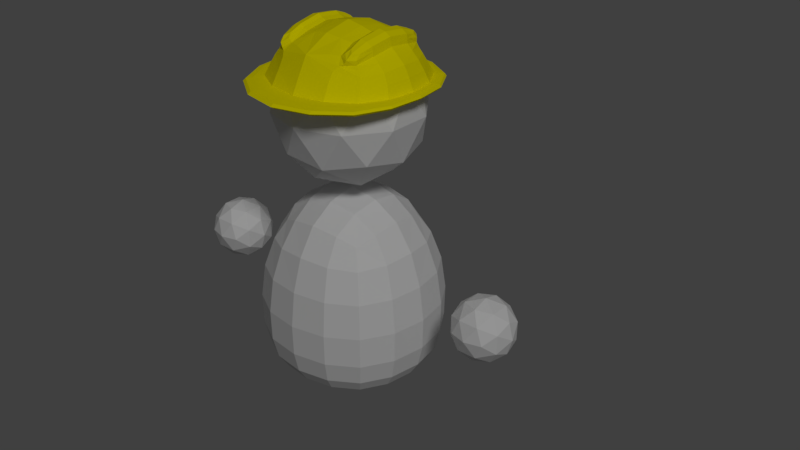 # Source: Player.blend  (saved by Blender 2.79.0; exported with 4.5.12 LTS)
import bpy
from mathutils import Matrix  # noqa: F401  (used for matrix-valued properties, if any)

bpy.ops.wm.read_factory_settings(use_empty=True)
scene = bpy.context.scene
scene.name = 'Scene'

# ---- collections
col_collection_1 = bpy.data.collections.new('Collection 1'); scene.collection.children.link(col_collection_1)
col_collection_2 = bpy.data.collections.new('Collection 2'); scene.collection.children.link(col_collection_2)
col_collection_2.hide_render = True
col_collection_2.hide_viewport = True

# ---- materials (node trees are filled in below, after node groups)
mat_zplayer_uv = bpy.data.materials.new('zPlayer uv')
mat_zplayer_uv.alpha_threshold = 0.0
mat_zplayer_uv.use_transparent_shadow = False
mat_zplayer_uv.roughness = 0.5
mat_zplayer_uv.line_color = (0.0, 0.0, 0.0, 1.0)
mat_zhat = bpy.data.materials.new('zHat')
mat_zhat.alpha_threshold = 0.0
mat_zhat.use_transparent_shadow = False
mat_zhat.diffuse_color = (1.0, 0.9, 0.0, 1.0)
mat_zhat.roughness = 0.5
mat_zmat = bpy.data.materials.new('zMat')
mat_zmat.alpha_threshold = 0.0
mat_zmat.use_transparent_shadow = False
mat_zmat.roughness = 0.5
mat_zmat.line_color = (0.0, 0.0, 0.0, 1.0)

# ---- material node trees

# ---- world
world_world = bpy.data.worlds.new('World'); scene.world = world_world
world_world.color = (0.05088, 0.05088, 0.05088)
world_world.use_sun_shadow = False
world_world.sun_shadow_jitter_overblur = 0.0
world_world.cycles.sampling_method = 'MANUAL'

# ---- lights
light_sun = bpy.data.lights.new('Sun', 'SUN')
light_sun.transmission_factor = 0.0
light_sun.angle = 0.1993
light_sun.energy = 1.0
light_sun.shadow_buffer_clip_start = 0.5
light_sun.shadow_soft_size = 0.1
light_sun.shadow_cascade_max_distance = 1000.0

# ---- meshes
me_bplayer = bpy.data.meshes.new('BPlayer')
me_bplayer.from_pydata([(0.6293, 2.061, 0.2406), (0.2813, 2.082, -0.5653), (0.6991, 1.905, -0.2799), (0.3341, 1.905, 0.7519), (0.7185, 1.958, 0.3091), (0.3454, 1.932, -0.7195), (0.7706, 1.932, 0.3512), (0.3198, 1.958, -0.6778), (0.3311, 1.905, -0.6778), (0.3228, 1.958, 0.7519), (0.3514, 1.932, 0.8641), (0.2813, 2.082, 0.569), (0.3122, 2.216, 0.469), (0.369, 2.268, 0.4421), (0.5223, 2.221, -0.2063), (0.1432, 2.364, 0.2553), (0.3206, 2.227, -0.4588), (0.4066, 2.387, -0.2125), (0.4685, 2.316, -0.203), (0.304, 2.364, 0.226), (0.3873, 2.289, -0.4249), (0.3103, 2.375, -0.2201), (0.4564, 2.306, 0.218), (0.3967, 2.378, 0.2232), (0.146, 2.369, -0.2507), (0.5166, 2.216, 0.2155), (0.7646, 1.932, -0.2965), (0.7155, 1.958, -0.2799), (0.7021, 1.905, 0.3091), (0.6293, 2.061, -0.2369), (-0.6293, 2.061, 0.2406), (-0.2813, 2.082, -0.5653), (-0.6991, 1.905, -0.2799), (-0.3341, 1.905, 0.7519), (-0.7185, 1.958, 0.3091), (-0.3454, 1.932, -0.7195), (-0.7706, 1.932, 0.3512), (-0.3198, 1.958, -0.6778), (-0.3311, 1.905, -0.6778), (-0.3228, 1.958, 0.7519), (-0.3514, 1.932, 0.8641), (-0.2813, 2.082, 0.569), (-0.3122, 2.216, 0.469), (-0.369, 2.268, 0.4421), (-0.5223, 2.221, -0.2063), (-0.1432, 2.364, 0.2553), (-0.3206, 2.227, -0.4588), (-0.4066, 2.387, -0.2125), (-0.4685, 2.316, -0.203), (-0.304, 2.364, 0.226), (-0.3873, 2.289, -0.4249), (-0.3103, 2.375, -0.2201), (-0.4564, 2.306, 0.218), (-0.3967, 2.378, 0.2232), (-0.146, 2.369, -0.2507), (-0.5166, 2.216, 0.2155), (-0.7646, 1.932, -0.2965), (-0.7155, 1.958, -0.2799), (-0.7021, 1.905, 0.3091), (-0.6293, 2.061, -0.2369), (0.5708, 1.905, -0.2809), (0.509, 2.057, -0.4384), (0.5826, 2.151, 0.2212), (0.3212, 1.905, 0.588), (0.5786, 1.958, -0.5202), (0.2847, 2.18, -0.5034), (0.5831, 1.958, 0.5734), (0.509, 2.057, 0.4421), (0.2942, 1.958, -0.636), (0.6664, 1.958, 0.2669), (0.7482, 1.911, -0.2923), (0.6319, 1.932, 0.6541), (0.3471, 1.911, 0.836), (0.6228, 1.932, -0.5514), (0.339, 1.952, -0.7091), (0.7576, 1.952, 0.3407), (0.5932, 1.905, 0.5734), (0.5887, 1.905, -0.5202), (0.2826, 2.178, 0.5087), (0.3204, 1.905, -0.5667), (0.2942, 1.958, 0.6397), (0.3418, 1.911, -0.7091), (0.3443, 1.952, 0.836), (1.064e-09, 1.905, -0.7359), (1.064e-09, 1.958, -0.7359), (1.064e-09, 1.958, 0.8197), (1.064e-09, 1.932, 0.9458), (1.064e-09, 1.932, -0.7819), (1.064e-09, 1.905, 0.8197), (1.064e-09, 2.389, -0.2665), (1.064e-09, 2.102, -0.6102), (1.064e-09, 2.102, 0.6138), (0.4638, 2.264, 0.2167), (0.3634, 2.252, -0.4324), (0.3482, 2.234, 0.4476), (0.2601, 2.351, -0.2273), (0.19, 2.289, -0.429), (0.4488, 2.189, 0.3857), (0.1844, 2.28, 0.4355), (0.458, 2.199, -0.3735), (0.4492, 2.344, 0.2199), (0.3994, 2.334, -0.3727), (0.3824, 2.317, 0.3887), (0.3435, 2.4, -0.2187), (0.4271, 2.263, 0.3821), (0.3165, 2.307, 0.3921), (0.4467, 2.281, -0.3609), (0.3289, 2.325, -0.3822), (0.5716, 1.905, 0.2909), (0.584, 2.152, -0.2161), (0.6664, 1.958, -0.2632), (0.7535, 1.911, 0.3407), (0.7523, 1.952, -0.2923), (1.064e-09, 2.386, 0.2706), (0.4739, 2.273, -0.2033), (0.255, 2.342, 0.2327), (0.461, 2.353, -0.2058), (0.3359, 2.39, 0.2259), (0.3093, 2.401, 0.002396), (0.4669, 2.342, 0.004665), (0.4065, 2.413, 0.003608), (0.145, 2.412, 0.002079), (0.5348, 2.243, 0.003213), (0.803, 1.932, 0.0146), (0.7542, 1.958, 0.008222), (0.7183, 1.905, 0.008222), (0.6627, 2.07, 0.00184), (-0.5708, 1.905, -0.2809), (-0.509, 2.057, -0.4384), (-0.5826, 2.151, 0.2212), (-0.3212, 1.905, 0.588), (-0.5786, 1.958, -0.5202), (-0.2847, 2.18, -0.5034), (-0.5831, 1.958, 0.5734), (-0.509, 2.057, 0.4421), (-0.2942, 1.958, -0.636), (-0.6664, 1.958, 0.2669), (-0.7482, 1.911, -0.2923), (-0.6319, 1.932, 0.6541), (-0.3471, 1.911, 0.836), (-0.6228, 1.932, -0.5514), (-0.339, 1.952, -0.7091), (-0.7576, 1.952, 0.3407), (-0.5932, 1.905, 0.5734), (-0.5887, 1.905, -0.5202), (-0.2826, 2.178, 0.5087), (-0.3204, 1.905, -0.5667), (-0.2942, 1.958, 0.6397), (-0.3418, 1.911, -0.7091), (-0.3443, 1.952, 0.836), (-0.4638, 2.264, 0.2167), (-0.3634, 2.252, -0.4324), (-0.3482, 2.234, 0.4476), (-0.2601, 2.351, -0.2273), (-0.19, 2.289, -0.429), (-0.4488, 2.189, 0.3857), (-0.1844, 2.28, 0.4355), (-0.458, 2.199, -0.3735), (-0.4492, 2.344, 0.2199), (-0.3994, 2.334, -0.3727), (-0.3824, 2.317, 0.3887), (-0.3435, 2.4, -0.2187), (-0.4271, 2.263, 0.3821), (-0.3165, 2.307, 0.3921), (-0.4467, 2.281, -0.3609), (-0.3289, 2.325, -0.3822), (-0.5716, 1.905, 0.2909), (-0.584, 2.152, -0.2161), (-0.6664, 1.958, -0.2632), (-0.7535, 1.911, 0.3407), (-0.7523, 1.952, -0.2923), (-0.4739, 2.273, -0.2033), (-0.255, 2.342, 0.2327), (-0.461, 2.353, -0.2058), (-0.3359, 2.39, 0.2259), (-0.3093, 2.401, 0.002396), (-0.4669, 2.342, 0.004665), (-0.4065, 2.413, 0.003608), (-0.145, 2.412, 0.002079), (-0.5348, 2.243, 0.003213), (-0.803, 1.932, 0.0146), (-0.7542, 1.958, 0.008222), (-0.7183, 1.905, 0.008222), (-0.6627, 2.07, 0.00184), (0.508, 1.905, -0.4663), (0.4835, 2.142, -0.3969), (0.5101, 1.905, 0.4919), (0.4812, 2.14, 0.4027), (0.5343, 1.958, -0.489), (0.5343, 1.958, 0.4927), (0.6222, 1.911, 0.6339), (0.6143, 1.911, -0.5436), (0.6197, 1.952, 0.6339), (0.6118, 1.952, -0.5436), (0.4423, 2.24, -0.3632), (0.4259, 2.225, 0.3819), (0.2862, 2.294, -0.3931), (0.2761, 2.278, 0.4018), (0.4407, 2.32, -0.3242), (0.4236, 2.305, 0.3421), (0.3537, 2.354, -0.3375), (0.3411, 2.339, 0.3484), (0.6093, 2.17, 0.002183), (0.7054, 1.958, 0.00184), (0.7818, 1.911, 0.01301), (0.7908, 1.952, 0.01301), (0.4753, 2.298, 0.004263), (0.2585, 2.381, 0.002278), (0.4605, 2.379, 0.004439), (0.3433, 2.426, 0.002738), (-0.508, 1.905, -0.4663), (-0.4835, 2.142, -0.3969), (-0.5101, 1.905, 0.4919), (-0.4812, 2.14, 0.4027), (-0.5343, 1.958, -0.489), (-0.5343, 1.958, 0.4927), (-0.6222, 1.911, 0.6339), (-0.6143, 1.911, -0.5436), (-0.6197, 1.952, 0.6339), (-0.6118, 1.952, -0.5436), (1.064e-09, 1.905, 0.6386), (1.892e-09, 2.262, 0.5212), (1.892e-09, 2.264, -0.5169), (1.064e-09, 1.958, -0.6899), (1.064e-09, 1.958, 0.6935), (1.064e-09, 1.911, 0.9143), (1.064e-09, 1.911, -0.7704), (1.064e-09, 1.952, -0.7704), (1.064e-09, 1.952, 0.9143), (-0.4423, 2.24, -0.3632), (-0.4259, 2.225, 0.3819), (-0.2862, 2.294, -0.3931), (-0.2761, 2.278, 0.4018), (-0.4407, 2.32, -0.3242), (-0.4236, 2.305, 0.3421), (-0.3537, 2.354, -0.3375), (-0.3411, 2.339, 0.3484), (-0.6093, 2.17, 0.002183), (-0.7054, 1.958, 0.00184), (-0.7818, 1.911, 0.01301), (-0.7908, 1.952, 0.01301), (1.064e-09, 2.441, 0.00196), (-0.4753, 2.298, 0.004263), (-0.2585, 2.381, 0.002278), (-0.4605, 2.379, 0.004439), (-0.3433, 2.426, 0.002738), (4.191e-08, -0.9824, -1.285e-07), (0.2092, -0.9738, -8.568e-08), (1.49e-08, -0.9738, 0.2092), (-0.2092, -0.9738, -1.602e-07), (6.706e-08, -0.9738, -0.2092), (0.1997, -0.9657, -0.1997), (0.1997, -0.9657, 0.1997), (-0.1997, -0.9657, 0.1997), (-0.1997, -0.9657, -0.1997), (-1.322e-07, 0.8961, 1.679e-07), (-2.98e-08, 0.8456, -0.2799), (-0.2799, 0.8457, 4.47e-08), (-2.235e-07, 0.8457, 0.2799), (0.2799, 0.8456, 2.608e-07), (0.263, 0.7982, -0.263), (-0.263, 0.7982, -0.263), (-0.263, 0.7982, 0.263), (0.263, 0.7982, 0.263), (0.7914, 0.1354, 2.878e-07), (0.7391, 0.1302, -0.3172), (0.6901, 0.4449, 3.204e-07), (0.7391, 0.1302, 0.3172), (0.835, -0.1936, 2.31e-07), (0.7793, -0.1936, -0.334), (0.6458, 0.4242, -0.2786), (0.6458, 0.4242, 0.2786), (0.7793, -0.1936, 0.334), (-2.964e-07, 0.1354, 0.7914), (0.3172, 0.1302, 0.7391), (-3.129e-07, 0.4449, 0.6901), (-0.3172, 0.1302, 0.7391), (-2.533e-07, -0.1936, 0.835), (0.334, -0.1936, 0.7793), (0.2786, 0.4242, 0.6458), (-0.2786, 0.4242, 0.6458), (-0.334, -0.1936, 0.7793), (-0.7914, 0.1354, -1.811e-07), (-0.7391, 0.1302, 0.3172), (-0.6901, 0.4449, -1.416e-07), (-0.7391, 0.1302, -0.3172), (-0.835, -0.1936, -2.086e-07), (-0.7793, -0.1936, 0.334), (-0.6458, 0.4242, 0.2786), (-0.6458, 0.4242, -0.2786), (-0.7793, -0.1936, -0.334), (1.227e-07, -0.8273, -0.6858), (0.276, -0.8264, -0.6412), (1.08e-07, -0.9058, -0.5608), (-0.276, -0.8264, -0.6412), (1.267e-07, -0.6936, -0.7764), (0.3105, -0.6936, -0.7246), (0.2309, -0.9022, -0.5278), (-0.2309, -0.9022, -0.5278), (-0.3105, -0.6936, -0.7246), (1.278e-07, 0.1354, -0.7914), (0.3172, 0.1302, -0.7391), (1.341e-07, -0.1936, -0.835), (-0.3172, 0.1302, -0.7391), (1.118e-07, 0.4449, -0.6901), (0.2786, 0.4242, -0.6458), (0.334, -0.1936, -0.7793), (-0.334, -0.1936, -0.7793), (-0.2786, 0.4242, -0.6458), (-0.6858, -0.8273, -2.247e-07), (-0.6412, -0.8264, 0.276), (-0.7764, -0.6936, -2.235e-07), (-0.6412, -0.8264, -0.276), (-0.5608, -0.9058, -2.086e-07), (-0.5278, -0.9022, 0.2309), (-0.7246, -0.6936, 0.3105), (-0.7246, -0.6936, -0.3105), (-0.5278, -0.9022, -0.2309), (-9.872e-08, -0.8273, 0.6858), (0.276, -0.8264, 0.6412), (-1.565e-07, -0.6936, 0.7764), (-0.276, -0.8264, 0.6412), (-5.588e-08, -0.9058, 0.5608), (0.2309, -0.9022, 0.5278), (0.3105, -0.6936, 0.7246), (-0.3105, -0.6936, 0.7246), (-0.2309, -0.9022, 0.5278), (0.6858, -0.8273, 4.238e-08), (0.6412, -0.8264, -0.276), (0.7764, -0.6936, 9.686e-08), (0.6412, -0.8264, 0.276), (0.5608, -0.9058, -3.725e-09), (0.5278, -0.9022, -0.2309), (0.7246, -0.6936, -0.3105), (0.7246, -0.6936, 0.3105), (0.5278, -0.9022, 0.2309), (0.3815, -0.9418, -0.1979), (0.4017, -0.9482, -4.657e-08), (0.3815, -0.9418, 0.1979), (0.1979, -0.9418, -0.3815), (8.848e-08, -0.9482, -0.4017), (-0.1979, -0.9418, -0.3815), (0.6123, -0.1936, -0.6123), (0.5813, 0.125, -0.5813), (0.5098, 0.4034, -0.5098), (0.1979, -0.9418, 0.3815), (-1.956e-08, -0.9482, 0.4017), (-0.1979, -0.9418, 0.3815), (0.6123, -0.1936, 0.6123), (0.5813, 0.125, 0.5813), (0.5098, 0.4034, 0.5098), (-0.3815, -0.9418, 0.1979), (-0.4017, -0.9482, -1.891e-07), (-0.3815, -0.9418, -0.1979), (-0.6123, -0.1936, 0.6123), (-0.5813, 0.125, 0.5813), (-0.5098, 0.4034, 0.5098), (-0.6123, -0.1936, -0.6123), (-0.5813, 0.125, -0.5813), (-0.5098, 0.4034, -0.5098), (0.4902, 0.6572, -0.25), (0.5225, 0.695, 3.176e-07), (0.4902, 0.6572, 0.25), (0.25, 0.6572, -0.4902), (5.122e-08, 0.695, -0.5225), (-0.25, 0.6572, -0.4902), (0.25, 0.6572, 0.4902), (-2.878e-07, 0.695, 0.5225), (-0.25, 0.6572, 0.4902), (-0.4902, 0.6572, 0.25), (-0.5225, 0.695, -5.96e-08), (-0.4902, 0.6572, -0.25), (0.4206, -0.8987, -0.4206), (0.5053, -0.8255, -0.5053), (0.5693, -0.6936, -0.5693), (0.4206, -0.8987, 0.4206), (0.5053, -0.8255, 0.5053), (0.5693, -0.6936, 0.5693), (-0.4206, -0.8987, 0.4206), (-0.5053, -0.8255, 0.5053), (-0.5693, -0.6936, 0.5693), (-0.4206, -0.8987, -0.4206), (-0.5053, -0.8255, -0.5053), (-0.5693, -0.6936, -0.5693), (0.3311, -0.4879, -0.7725), (1.313e-07, -0.4879, -0.8276), (-0.3311, -0.4879, -0.7725), (-0.7725, -0.4879, 0.3311), (-0.8276, -0.4879, -2.235e-07), (-0.7725, -0.4879, -0.3311), (0.3311, -0.4879, 0.7725), (-2.002e-07, -0.4879, 0.8276), (-0.3311, -0.4879, 0.7725), (0.7725, -0.4879, -0.3311), (0.8276, -0.4879, 1.583e-07), (0.7725, -0.4879, 0.3311), (0.338, -0.9288, -0.338), (0.338, -0.9288, 0.338), (-0.338, -0.9288, 0.338), (-0.338, -0.9288, -0.338), (0.4236, 0.5805, -0.4236), (0.4236, 0.5805, 0.4236), (-0.4236, 0.5805, 0.4236), (-0.4236, 0.5805, -0.4236), (0.6069, -0.4879, -0.6069), (0.6069, -0.4879, 0.6069), (-0.6069, -0.4879, 0.6069), (-0.6069, -0.4879, -0.6069), (-4.189e-10, 0.9631, -3.754e-08), (0.51, 1.353, 0.3706), (-0.1948, 1.353, 0.5996), (-0.6304, 1.353, -5.458e-08), (-0.1948, 1.353, -0.5996), (0.51, 1.353, -0.3706), (-0.1145, 1.068, 0.3524), (0.2998, 1.068, 0.2178), (0.1853, 1.297, 0.5702), (0.5996, 1.297, -5.216e-08), (0.2998, 1.068, -0.2178), (-0.3706, 1.068, -4.215e-08), (-0.4851, 1.297, 0.3524), (-0.1145, 1.068, -0.3524), (-0.4851, 1.297, -0.3524), (0.1853, 1.297, -0.5702), (0.6703, 1.668, 0.2178), (0.6703, 1.668, -0.2178), (-4.189e-10, 1.668, 0.7048), (0.4143, 1.668, 0.5702), (-0.6703, 1.668, 0.2178), (-0.4143, 1.668, 0.5702), (-0.4143, 1.668, -0.5702), (-0.6703, 1.668, -0.2178), (0.4143, 1.668, -0.5702), (-4.189e-10, 1.668, -0.7048), (1.24, -0.15, 8.047e-09), (1.492, -0.2551, 0.1577), (1.342, 0.004725, 0.2552), (1.25, 0.1653, -5.735e-09), (1.342, 0.004725, -0.2552), (1.492, -0.2551, -0.1577), (1.658, -0.004725, 0.2552), (1.508, 0.2551, 0.1577), (1.508, 0.2551, -0.1577), (1.658, -0.004725, -0.2552), (1.75, -0.1653, 8.715e-09), (1.76, 0.15, -5.067e-09), (1.255, -0.08539, 0.15), (1.343, -0.2381, 0.0927), (1.403, -0.1472, 0.2427), (1.491, -0.2999, 1.46e-08), (1.343, -0.2381, -0.0927), (1.2, 0.008991, 1.097e-09), (1.26, 0.09994, 0.15), (1.255, -0.08539, -0.15), (1.26, 0.09994, -0.15), (1.403, -0.1472, -0.2427), (1.643, -0.2471, 0.0927), (1.643, -0.2471, -0.0927), (1.5, -8.892e-08, 0.3), (1.588, -0.1527, 0.2427), (1.357, 0.2471, 0.0927), (1.412, 0.1527, 0.2427), (1.412, 0.1527, -0.2427), (1.357, 0.2471, -0.0927), (1.588, -0.1527, -0.2427), (1.5, -1.151e-07, -0.3), (1.74, -0.09994, 0.15), (1.597, 0.1472, 0.2427), (1.509, 0.2999, -1.162e-08), (1.597, 0.1472, -0.2427), (1.74, -0.09994, -0.15), (1.745, 0.08539, 0.15), (1.8, -0.008991, 1.883e-09), (1.657, 0.2381, 0.0927), (1.657, 0.2381, -0.0927), (1.745, 0.08539, -0.15), (-1.76, -0.15, 8.047e-09), (-1.508, -0.2551, 0.1577), (-1.658, 0.004725, 0.2552), (-1.75, 0.1653, -5.735e-09), (-1.658, 0.004725, -0.2552), (-1.508, -0.2551, -0.1577), (-1.342, -0.004725, 0.2552), (-1.492, 0.2551, 0.1577), (-1.492, 0.2551, -0.1577), (-1.342, -0.004725, -0.2552), (-1.25, -0.1653, 8.715e-09), (-1.24, 0.15, -5.067e-09), (-1.745, -0.08539, 0.15), (-1.657, -0.2381, 0.0927), (-1.597, -0.1472, 0.2427), (-1.509, -0.2999, 1.46e-08), (-1.657, -0.2381, -0.0927), (-1.8, 0.008991, 1.097e-09), (-1.74, 0.09994, 0.15), (-1.745, -0.08539, -0.15), (-1.74, 0.09994, -0.15), (-1.597, -0.1472, -0.2427), (-1.357, -0.2471, 0.0927), (-1.357, -0.2471, -0.0927), (-1.5, -1.007e-07, 0.3), (-1.412, -0.1527, 0.2427), (-1.643, 0.2471, 0.0927), (-1.588, 0.1527, 0.2427), (-1.588, 0.1527, -0.2427), (-1.643, 0.2471, -0.0927), (-1.412, -0.1527, -0.2427), (-1.5, -1.27e-07, -0.3), (-1.26, -0.09994, 0.15), (-1.403, 0.1472, 0.2427), (-1.491, 0.2999, -1.162e-08), (-1.403, 0.1472, -0.2427), (-1.26, -0.09994, -0.15), (-1.255, 0.08539, 0.15), (-1.2, -0.008991, 1.883e-09), (-1.343, 0.2381, 0.0927), (-1.343, 0.2381, -0.0927), (-1.255, 0.08539, -0.15), (1.064e-09, 1.905, -0.6219), (0.2735, 1.905, -0.5738), (0.2494, 1.905, -0.5923), (0.1464, 1.905, -0.6258), (-0.2429, 1.905, -0.5784), (-0.1184, 1.905, -0.6188), (0.5595, 1.905, -0.2825), (0.5519, 1.905, -0.3038), (0.4595, 1.905, -0.431), (0.32, 1.905, -0.5381), (-0.2679, 1.905, -0.5702), (-0.3199, 1.905, -0.5345), (-0.4862, 1.905, -0.4202), (-0.565, 1.905, -0.2817), (-0.5499, 1.905, -0.3326), (0.6404, 1.905, -0.05417), (0.6404, 1.905, 0.005607), (0.5714, 1.905, -0.249), (-0.5712, 1.905, -0.2608), (-0.6251, 1.905, -0.07861), (-0.6251, 1.905, 0.005095), (0.5722, 1.905, 0.2466), (0.6404, 1.905, 0.05417), (0.5559, 1.905, 0.2928), (-0.5619, 1.905, 0.2921), (-0.572, 1.905, 0.2578), (-0.6251, 1.905, 0.07861), (0.5519, 1.905, 0.3038), (0.4595, 1.905, 0.431), (0.3203, 1.905, 0.5378), (-0.4862, 1.905, 0.4202), (-0.5499, 1.905, 0.3326), (-0.3203, 1.905, 0.5343), (0.2074, 1.905, 0.6059), (0.1464, 1.905, 0.6258), (0.09081, 1.905, 0.6243), (0.2494, 1.905, 0.5923), (1.064e-09, 1.905, 0.6219), (-0.1184, 1.905, 0.6188), (-0.2679, 1.905, 0.5702)], [], [(0, 69, 203, 126), (0, 126, 202, 62), (0, 62, 187, 67), (0, 67, 189, 69), (1, 68, 223, 90), (1, 90, 222, 65), (1, 65, 185, 61), (1, 61, 188, 68), (2, 125, 534, 533, 535, 60), (2, 60, 184, 77), (2, 77, 191, 70), (2, 70, 204, 125), (3, 88, 220, 553, 552, 551, 63), (3, 63, 186, 76), (3, 76, 190, 72), (3, 72, 225, 88), (4, 124, 203, 69), (4, 69, 189, 66), (4, 66, 192, 75), (4, 75, 205, 124), (5, 81, 226, 87), (5, 87, 227, 74), (5, 74, 193, 73), (5, 73, 191, 81), (6, 111, 204, 123), (6, 123, 205, 75), (6, 75, 192, 71), (6, 71, 190, 111), (7, 84, 223, 68), (7, 68, 188, 64), (7, 64, 193, 74), (7, 74, 227, 84), (8, 77, 184, 79), (8, 79, 519, 520, 521, 518, 83), (8, 83, 226, 81), (8, 81, 191, 77), (9, 66, 189, 80), (9, 80, 224, 85), (9, 85, 228, 82), (9, 82, 192, 66), (10, 72, 190, 71), (10, 71, 192, 82), (10, 82, 228, 86), (10, 86, 225, 72), (11, 80, 189, 67), (11, 67, 187, 78), (11, 78, 221, 91), (11, 91, 224, 80), (12, 98, 221, 78), (12, 78, 187, 97), (12, 97, 195, 94), (12, 94, 197, 98), (13, 105, 197, 94), (13, 94, 195, 104), (13, 104, 199, 102), (13, 102, 201, 105), (14, 122, 202, 109), (14, 109, 185, 99), (14, 99, 194, 114), (14, 114, 206, 122), (15, 121, 241, 113), (15, 113, 221, 98), (15, 98, 197, 115), (15, 115, 207, 121), (16, 99, 185, 65), (16, 65, 222, 96), (16, 96, 196, 93), (16, 93, 194, 99), (17, 103, 209, 120), (17, 120, 208, 116), (17, 116, 198, 101), (17, 101, 200, 103), (18, 119, 206, 114), (18, 114, 194, 106), (18, 106, 198, 116), (18, 116, 208, 119), (19, 118, 207, 115), (19, 115, 197, 105), (19, 105, 201, 117), (19, 117, 209, 118), (20, 106, 194, 93), (20, 93, 196, 107), (20, 107, 200, 101), (20, 101, 198, 106), (21, 107, 196, 95), (21, 95, 207, 118), (21, 118, 209, 103), (21, 103, 200, 107), (22, 104, 195, 92), (22, 92, 206, 119), (22, 119, 208, 100), (22, 100, 199, 104), (23, 117, 201, 102), (23, 102, 199, 100), (23, 100, 208, 120), (23, 120, 209, 117), (24, 96, 222, 89), (24, 89, 241, 121), (24, 121, 207, 95), (24, 95, 196, 96), (25, 97, 187, 62), (25, 62, 202, 122), (25, 122, 206, 92), (25, 92, 195, 97), (26, 70, 191, 73), (26, 73, 193, 112), (26, 112, 205, 123), (26, 123, 204, 70), (27, 64, 188, 110), (27, 110, 203, 124), (27, 124, 205, 112), (27, 112, 193, 64), (28, 76, 186, 108), (28, 108, 539, 540, 534, 125), (28, 125, 204, 111), (28, 111, 190, 76), (29, 110, 188, 61), (29, 61, 185, 109), (29, 109, 202, 126), (29, 126, 203, 110), (30, 183, 238, 136), (30, 136, 215, 134), (30, 134, 213, 129), (30, 129, 237, 183), (31, 90, 223, 135), (31, 135, 214, 128), (31, 128, 211, 132), (31, 132, 222, 90), (32, 127, 536, 537, 538, 182), (32, 182, 239, 137), (32, 137, 217, 144), (32, 144, 210, 127), (33, 130, 220, 88), (33, 88, 225, 139), (33, 139, 216, 143), (33, 143, 212, 130), (34, 136, 238, 181), (34, 181, 240, 142), (34, 142, 218, 133), (34, 133, 215, 136), (35, 87, 226, 148), (35, 148, 217, 140), (35, 140, 219, 141), (35, 141, 227, 87), (36, 180, 239, 169), (36, 169, 216, 138), (36, 138, 218, 142), (36, 142, 240, 180), (37, 135, 223, 84), (37, 84, 227, 141), (37, 141, 219, 131), (37, 131, 214, 135), (38, 146, 210, 144), (38, 144, 217, 148), (38, 148, 226, 83), (38, 83, 518, 523, 522, 146), (39, 147, 215, 133), (39, 133, 218, 149), (39, 149, 228, 85), (39, 85, 224, 147), (40, 138, 216, 139), (40, 139, 225, 86), (40, 86, 228, 149), (40, 149, 218, 138), (41, 134, 215, 147), (41, 147, 224, 91), (41, 91, 221, 145), (41, 145, 213, 134), (42, 145, 221, 156), (42, 156, 232, 152), (42, 152, 230, 155), (42, 155, 213, 145), (43, 152, 232, 163), (43, 163, 236, 160), (43, 160, 234, 162), (43, 162, 230, 152), (44, 167, 237, 179), (44, 179, 242, 171), (44, 171, 229, 157), (44, 157, 211, 167), (45, 113, 241, 178), (45, 178, 243, 172), (45, 172, 232, 156), (45, 156, 221, 113), (46, 132, 211, 157), (46, 157, 229, 151), (46, 151, 231, 154), (46, 154, 222, 132), (47, 177, 245, 161), (47, 161, 235, 159), (47, 159, 233, 173), (47, 173, 244, 177), (48, 171, 242, 176), (48, 176, 244, 173), (48, 173, 233, 164), (48, 164, 229, 171), (49, 172, 243, 175), (49, 175, 245, 174), (49, 174, 236, 163), (49, 163, 232, 172), (50, 151, 229, 164), (50, 164, 233, 159), (50, 159, 235, 165), (50, 165, 231, 151), (51, 153, 231, 165), (51, 165, 235, 161), (51, 161, 245, 175), (51, 175, 243, 153), (52, 150, 230, 162), (52, 162, 234, 158), (52, 158, 244, 176), (52, 176, 242, 150), (53, 160, 236, 174), (53, 174, 245, 177), (53, 177, 244, 158), (53, 158, 234, 160), (54, 89, 222, 154), (54, 154, 231, 153), (54, 153, 243, 178), (54, 178, 241, 89), (55, 129, 213, 155), (55, 155, 230, 150), (55, 150, 242, 179), (55, 179, 237, 129), (56, 140, 217, 137), (56, 137, 239, 180), (56, 180, 240, 170), (56, 170, 219, 140), (57, 168, 214, 131), (57, 131, 219, 170), (57, 170, 240, 181), (57, 181, 238, 168), (58, 166, 212, 143), (58, 143, 216, 169), (58, 169, 239, 182), (58, 182, 538, 544, 543, 166), (59, 128, 214, 168), (59, 168, 238, 183), (59, 183, 237, 167), (59, 167, 211, 128), (246, 250, 251, 247), (247, 251, 336, 337), (250, 340, 339, 251), (251, 339, 396, 336), (246, 247, 252, 248), (248, 252, 345, 346), (247, 337, 338, 252), (252, 338, 397, 345), (246, 248, 253, 249), (249, 253, 351, 352), (248, 346, 347, 253), (253, 347, 398, 351), (246, 249, 254, 250), (250, 254, 341, 340), (249, 352, 353, 254), (254, 353, 399, 341), (255, 259, 260, 256), (256, 260, 363, 364), (259, 361, 360, 260), (260, 360, 400, 363), (255, 256, 261, 257), (257, 261, 371, 370), (256, 364, 365, 261), (261, 365, 403, 371), (255, 257, 262, 258), (258, 262, 368, 367), (257, 370, 369, 262), (262, 369, 402, 368), (255, 258, 263, 259), (259, 263, 362, 361), (258, 367, 366, 263), (263, 366, 401, 362), (264, 268, 269, 265), (265, 269, 342, 343), (268, 394, 393, 269), (269, 393, 404, 342), (264, 265, 270, 266), (266, 270, 360, 361), (265, 343, 344, 270), (270, 344, 400, 360), (264, 266, 271, 267), (267, 271, 350, 349), (266, 361, 362, 271), (271, 362, 401, 350), (264, 267, 272, 268), (268, 272, 395, 394), (267, 349, 348, 272), (272, 348, 405, 395), (273, 277, 278, 274), (274, 278, 348, 349), (277, 391, 390, 278), (278, 390, 405, 348), (273, 274, 279, 275), (275, 279, 366, 367), (274, 349, 350, 279), (279, 350, 401, 366), (273, 275, 280, 276), (276, 280, 356, 355), (275, 367, 368, 280), (280, 368, 402, 356), (273, 276, 281, 277), (277, 281, 392, 391), (276, 355, 354, 281), (281, 354, 406, 392), (282, 286, 287, 283), (283, 287, 354, 355), (286, 388, 387, 287), (287, 387, 406, 354), (282, 283, 288, 284), (284, 288, 369, 370), (283, 355, 356, 288), (288, 356, 402, 369), (282, 284, 289, 285), (285, 289, 359, 358), (284, 370, 371, 289), (289, 371, 403, 359), (282, 285, 290, 286), (286, 290, 389, 388), (285, 358, 357, 290), (290, 357, 407, 389), (291, 295, 296, 292), (292, 296, 374, 373), (295, 385, 384, 296), (296, 384, 404, 374), (291, 292, 297, 293), (293, 297, 339, 340), (292, 373, 372, 297), (297, 372, 396, 339), (291, 293, 298, 294), (294, 298, 381, 382), (293, 340, 341, 298), (298, 341, 399, 381), (291, 294, 299, 295), (295, 299, 386, 385), (294, 382, 383, 299), (299, 383, 407, 386), (300, 304, 305, 301), (301, 305, 344, 343), (304, 364, 363, 305), (305, 363, 400, 344), (300, 301, 306, 302), (302, 306, 384, 385), (301, 343, 342, 306), (306, 342, 404, 384), (300, 302, 307, 303), (303, 307, 357, 358), (302, 385, 386, 307), (307, 386, 407, 357), (300, 303, 308, 304), (304, 308, 365, 364), (303, 358, 359, 308), (308, 359, 403, 365), (309, 313, 314, 310), (310, 314, 378, 379), (313, 352, 351, 314), (314, 351, 398, 378), (309, 310, 315, 311), (311, 315, 387, 388), (310, 379, 380, 315), (315, 380, 406, 387), (309, 311, 316, 312), (312, 316, 383, 382), (311, 388, 389, 316), (316, 389, 407, 383), (309, 312, 317, 313), (313, 317, 353, 352), (312, 382, 381, 317), (317, 381, 399, 353), (318, 322, 323, 319), (319, 323, 375, 376), (322, 346, 345, 323), (323, 345, 397, 375), (318, 319, 324, 320), (320, 324, 390, 391), (319, 376, 377, 324), (324, 377, 405, 390), (318, 320, 325, 321), (321, 325, 380, 379), (320, 391, 392, 325), (325, 392, 406, 380), (318, 321, 326, 322), (322, 326, 347, 346), (321, 379, 378, 326), (326, 378, 398, 347), (327, 331, 332, 328), (328, 332, 372, 373), (331, 337, 336, 332), (332, 336, 396, 372), (327, 328, 333, 329), (329, 333, 393, 394), (328, 373, 374, 333), (333, 374, 404, 393), (327, 329, 334, 330), (330, 334, 377, 376), (329, 394, 395, 334), (334, 395, 405, 377), (327, 330, 335, 331), (331, 335, 338, 337), (330, 376, 375, 335), (335, 375, 397, 338), (408, 415, 414), (409, 415, 417), (408, 414, 419), (408, 419, 421), (408, 421, 418), (409, 417, 424), (410, 416, 426), (411, 420, 428), (412, 422, 430), (413, 423, 432), (409, 424, 427), (410, 426, 429), (411, 428, 431), (412, 430, 433), (413, 432, 425), (425, 525, 524, 535, 533), (425, 432, 526, 525), (432, 520, 519, 527, 526), (433, 523, 518, 521), (433, 430, 528, 522, 523), (430, 530, 529, 528), (431, 537, 536, 531, 532), (431, 428, 544, 538, 537), (428, 549, 542, 543, 544), (429, 557, 550, 548), (429, 426, 556, 557), (426, 552, 553, 555, 556), (427, 546, 547, 554), (427, 424, 545, 546), (424, 540, 539, 541, 545), (432, 433, 521, 520), (432, 423, 433), (423, 412, 433), (430, 431, 532, 530), (430, 422, 431), (422, 411, 431), (428, 429, 548, 549), (428, 420, 429), (420, 410, 429), (426, 427, 554, 551, 552), (426, 416, 427), (416, 409, 427), (424, 425, 533, 534, 540), (424, 417, 425), (417, 413, 425), (418, 423, 413), (418, 421, 423), (421, 412, 423), (421, 422, 412), (421, 419, 422), (419, 411, 422), (419, 420, 411), (419, 414, 420), (414, 410, 420), (417, 418, 413), (417, 415, 418), (415, 408, 418), (414, 416, 410), (414, 415, 416), (415, 409, 416), (434, 447, 446), (435, 447, 449), (434, 446, 451), (434, 451, 453), (434, 453, 450), (435, 449, 456), (436, 448, 458), (437, 452, 460), (438, 454, 462), (439, 455, 464), (435, 456, 459), (436, 458, 461), (437, 460, 463), (438, 462, 465), (439, 464, 457), (440, 466, 471), (441, 467, 473), (442, 468, 474), (443, 469, 475), (444, 470, 472), (472, 475, 445), (472, 470, 475), (470, 443, 475), (475, 474, 445), (475, 469, 474), (469, 442, 474), (474, 473, 445), (474, 468, 473), (468, 441, 473), (473, 471, 445), (473, 467, 471), (467, 440, 471), (471, 472, 445), (471, 466, 472), (466, 444, 472), (457, 470, 444), (457, 464, 470), (464, 443, 470), (465, 469, 443), (465, 462, 469), (462, 442, 469), (463, 468, 442), (463, 460, 468), (460, 441, 468), (461, 467, 441), (461, 458, 467), (458, 440, 467), (459, 466, 440), (459, 456, 466), (456, 444, 466), (464, 465, 443), (464, 455, 465), (455, 438, 465), (462, 463, 442), (462, 454, 463), (454, 437, 463), (460, 461, 441), (460, 452, 461), (452, 436, 461), (458, 459, 440), (458, 448, 459), (448, 435, 459), (456, 457, 444), (456, 449, 457), (449, 439, 457), (450, 455, 439), (450, 453, 455), (453, 438, 455), (453, 454, 438), (453, 451, 454), (451, 437, 454), (451, 452, 437), (451, 446, 452), (446, 436, 452), (449, 450, 439), (449, 447, 450), (447, 434, 450), (446, 448, 436), (446, 447, 448), (447, 435, 448), (476, 489, 488), (477, 489, 491), (476, 488, 493), (476, 493, 495), (476, 495, 492), (477, 491, 498), (478, 490, 500), (479, 494, 502), (480, 496, 504), (481, 497, 506), (477, 498, 501), (478, 500, 503), (479, 502, 505), (480, 504, 507), (481, 506, 499), (482, 508, 513), (483, 509, 515), (484, 510, 516), (485, 511, 517), (486, 512, 514), (514, 517, 487), (514, 512, 517), (512, 485, 517), (517, 516, 487), (517, 511, 516), (511, 484, 516), (516, 515, 487), (516, 510, 515), (510, 483, 515), (515, 513, 487), (515, 509, 513), (509, 482, 513), (513, 514, 487), (513, 508, 514), (508, 486, 514), (499, 512, 486), (499, 506, 512), (506, 485, 512), (507, 511, 485), (507, 504, 511), (504, 484, 511), (505, 510, 484), (505, 502, 510), (502, 483, 510), (503, 509, 483), (503, 500, 509), (500, 482, 509), (501, 508, 482), (501, 498, 508), (498, 486, 508), (506, 507, 485), (506, 497, 507), (497, 480, 507), (504, 505, 484), (504, 496, 505), (496, 479, 505), (502, 503, 483), (502, 494, 503), (494, 478, 503), (500, 501, 482), (500, 490, 501), (490, 477, 501), (498, 499, 486), (498, 491, 499), (491, 481, 499), (492, 497, 481), (492, 495, 497), (495, 480, 497), (495, 496, 480), (495, 493, 496), (493, 479, 496), (493, 494, 479), (493, 488, 494), (488, 478, 494), (491, 492, 481), (491, 489, 492), (489, 476, 492), (488, 490, 478), (488, 489, 490), (489, 477, 490), (524, 525, 526, 527, 79, 184, 60), (555, 553, 220), (551, 554, 547, 63), (550, 557, 556, 555, 220, 130), (529, 530, 532, 531, 127, 210, 146), (547, 546, 545, 541, 108, 186, 63), (542, 549, 548, 550, 130, 212, 166), (541, 539, 108), (535, 524, 60), (543, 542, 166), (527, 519, 79), (531, 536, 127), (522, 528, 529, 146)])
me_bplayer.polygons.foreach_set('material_index', [1, 1, 1, 1, 1, 1, 1, 1, 1, 1, 1, 1, 1, 1, 1, 1, 1, 1, 1, 1, 1, 1, 1, 1, 1, 1, 1, 1, 1, 1, 1, 1, 1, 1, 1, 1, 1, 1, 1, 1, 1, 1, 1, 1, 1, 1, 1, 1, 1, 1, 1, 1, 1, 1, 1, 1, 1, 1, 1, 1, 1, 1, 1, 1, 1, 1, 1, 1, 1, 1, 1, 1, 1, 1, 1, 1, 1, 1, 1, 1, 1, 1, 1, 1, 1, 1, 1, 1, 1, 1, 1, 1, 1, 1, 1, 1, 1, 1, 1, 1, 1, 1, 1, 1, 1, 1, 1, 1, 1, 1, 1, 1, 1, 1, 1, 1, 1, 1, 1, 1, 1, 1, 1, 1, 1, 1, 1, 1, 1, 1, 1, 1, 1, 1, 1, 1, 1, 1, 1, 1, 1, 1, 1, 1, 1, 1, 1, 1, 1, 1, 1, 1, 1, 1, 1, 1, 1, 1, 1, 1, 1, 1, 1, 1, 1, 1, 1, 1, 1, 1, 1, 1, 1, 1, 1, 1, 1, 1, 1, 1, 1, 1, 1, 1, 1, 1, 1, 1, 1, 1, 1, 1, 1, 1, 1, 1, 1, 1, 1, 1, 1, 1, 1, 1, 1, 1, 1, 1, 1, 1, 1, 1, 1, 1, 1, 1, 1, 1, 1, 1, 1, 1, 1, 1, 1, 1, 1, 1, 1, 1, 1, 1, 1, 1, 1, 1, 1, 1, 1, 1, 0, 0, 0, 0, 0, 0, 0, 0, 0, 0, 0, 0, 0, 0, 0, 0, 0, 0, 0, 0, 0, 0, 0, 0, 0, 0, 0, 0, 0, 0, 0, 0, 0, 0, 0, 0, 0, 0, 0, 0, 0, 0, 0, 0, 0, 0, 0, 0, 0, 0, 0, 0, 0, 0, 0, 0, 0, 0, 0, 0, 0, 0, 0, 0, 0, 0, 0, 0, 0, 0, 0, 0, 0, 0, 0, 0, 0, 0, 0, 0, 0, 0, 0, 0, 0, 0, 0, 0, 0, 0, 0, 0, 0, 0, 0, 0, 0, 0, 0, 0, 0, 0, 0, 0, 0, 0, 0, 0, 0, 0, 0, 0, 0, 0, 0, 0, 0, 0, 0, 0, 0, 0, 0, 0, 0, 0, 0, 0, 0, 0, 0, 0, 0, 0, 0, 0, 0, 0, 0, 0, 0, 0, 0, 0, 0, 0, 0, 0, 0, 0, 0, 0, 0, 0, 0, 0, 0, 0, 0, 0, 0, 0, 0, 0, 0, 0, 0, 0, 0, 0, 0, 0, 0, 0, 0, 0, 0, 0, 0, 0, 0, 0, 0, 0, 0, 0, 0, 0, 0, 0, 0, 0, 0, 0, 0, 0, 0, 0, 0, 0, 0, 0, 0, 0, 0, 0, 0, 0, 0, 0, 0, 0, 0, 0, 0, 0, 0, 0, 0, 0, 0, 0, 0, 0, 0, 0, 0, 0, 0, 0, 0, 0, 0, 0, 0, 0, 0, 0, 0, 0, 0, 0, 0, 0, 0, 0, 0, 0, 0, 0, 0, 0, 0, 0, 0, 0, 0, 0, 0, 0, 0, 0, 0, 0, 0, 0, 0, 0, 0, 0, 0, 0, 0, 0, 0, 0, 0, 0, 0, 0, 0, 0, 0, 0, 0, 0, 0, 0, 0, 0, 0, 0, 0, 0, 0, 0, 0, 0, 0, 0, 0, 0, 0, 0, 0, 0, 0, 0, 0, 0, 0, 0, 0, 0, 0, 0, 0, 0, 0, 0, 0, 0, 0, 0, 0, 0, 0, 0, 0, 0, 0, 0, 0, 0, 0, 0, 0, 0, 0, 0, 0, 0, 0, 0, 0, 0, 0, 0, 0, 0, 0, 0, 0, 0, 0, 0, 0, 0, 0, 0, 0, 0, 0, 0, 0, 0, 0, 0, 0, 0, 0, 0, 0, 0, 0, 0, 0, 0, 0, 0, 1, 1, 1, 1, 1, 1, 1, 1, 1, 1, 1, 1, 1])
_uv = me_bplayer.uv_layers.new(name='UVMap')
_uv.uv.foreach_set('vector', [0.6857, 0.5955, 0.6695, 0.5951, 0.6825, 0.5554, 0.6982, 0.5652, 0.6857, 0.5955, 0.6982, 0.5652, 0.7108, 0.5732, 0.6991, 0.5971, 0.6857, 0.5955, 0.6991, 0.5971, 0.6987, 0.6225, 0.6872, 0.6267, 0.6857, 0.5955, 0.6872, 0.6267, 0.6732, 0.6334, 0.6695, 0.5951, 0.7847, 0.53, 0.7904, 0.5097, 0.8345, 0.5264, 0.821, 0.5464, 0.7847, 0.53, 0.821, 0.5464, 0.8074, 0.5667, 0.7787, 0.5443, 0.7847, 0.53, 0.7787, 0.5443, 0.75, 0.54, 0.7487, 0.5271, 0.7847, 0.53, 0.7487, 0.5271, 0.7478, 0.511, 0.7904, 0.5097, 0.6948, 0.4992, 0.6518, 0.5366, 0.6357, 0.5282, 0.6465, 0.5198, 0.6826, 0.4698, 0.6909, 0.4697, 0.6948, 0.4992, 0.6909, 0.4697, 0.7406, 0.4688, 0.7398, 0.4858, 0.6948, 0.4992, 0.7398, 0.4858, 0.741, 0.4913, 0.6994, 0.5074, 0.6948, 0.4992, 0.6994, 0.5074, 0.6618, 0.5444, 0.6518, 0.5366, 0.6507, 0.6944, 0.6896, 0.74, 0.6633, 0.7807, 0.6483, 0.7636, 0.6421, 0.7499, 0.6309, 0.7321, 0.6168, 0.6994, 0.6507, 0.6944, 0.6168, 0.6994, 0.6131, 0.646, 0.6368, 0.6436, 0.6507, 0.6944, 0.6368, 0.6436, 0.6464, 0.647, 0.6639, 0.6911, 0.6507, 0.6944, 0.6639, 0.6911, 0.6983, 0.7271, 0.6896, 0.74, 0.6598, 0.5974, 0.6754, 0.5521, 0.6825, 0.5554, 0.6695, 0.5951, 0.6598, 0.5974, 0.6695, 0.5951, 0.6732, 0.6334, 0.6625, 0.6403, 0.6598, 0.5974, 0.6625, 0.6403, 0.6545, 0.6455, 0.6523, 0.5993, 0.6598, 0.5974, 0.6523, 0.5993, 0.6697, 0.5495, 0.6754, 0.5521, 0.7905, 0.4924, 0.791, 0.4886, 0.8464, 0.5087, 0.844, 0.5123, 0.7905, 0.4924, 0.844, 0.5123, 0.8418, 0.5156, 0.7902, 0.4963, 0.7905, 0.4924, 0.7902, 0.4963, 0.7428, 0.4984, 0.7417, 0.4949, 0.7905, 0.4924, 0.7417, 0.4949, 0.741, 0.4913, 0.791, 0.4886, 0.6482, 0.5996, 0.6438, 0.598, 0.6618, 0.5444, 0.6661, 0.5476, 0.6482, 0.5996, 0.6661, 0.5476, 0.6697, 0.5495, 0.6523, 0.5993, 0.6482, 0.5996, 0.6523, 0.5993, 0.6545, 0.6455, 0.6507, 0.6474, 0.6482, 0.5996, 0.6507, 0.6474, 0.6464, 0.647, 0.6438, 0.598, 0.7903, 0.5022, 0.8386, 0.5204, 0.8345, 0.5264, 0.7904, 0.5097, 0.7903, 0.5022, 0.7904, 0.5097, 0.7478, 0.511, 0.7449, 0.5039, 0.7903, 0.5022, 0.7449, 0.5039, 0.7428, 0.4984, 0.7902, 0.4963, 0.7903, 0.5022, 0.7902, 0.4963, 0.8418, 0.5156, 0.8386, 0.5204, 0.7916, 0.483, 0.7398, 0.4858, 0.7406, 0.4688, 0.7883, 0.4615, 0.7916, 0.483, 0.7883, 0.4615, 0.8001, 0.4602, 0.8077, 0.4635, 0.8339, 0.4754, 0.867, 0.478, 0.8502, 0.5031, 0.7916, 0.483, 0.8502, 0.5031, 0.8464, 0.5087, 0.791, 0.4886, 0.7916, 0.483, 0.791, 0.4886, 0.741, 0.4913, 0.7398, 0.4858, 0.6805, 0.678, 0.6625, 0.6403, 0.6732, 0.6334, 0.6915, 0.6674, 0.6805, 0.678, 0.6915, 0.6674, 0.7206, 0.6945, 0.7114, 0.708, 0.6805, 0.678, 0.7114, 0.708, 0.7045, 0.7181, 0.6722, 0.6861, 0.6805, 0.678, 0.6722, 0.6861, 0.6545, 0.6455, 0.6625, 0.6403, 0.6686, 0.6893, 0.6639, 0.6911, 0.6464, 0.647, 0.6507, 0.6474, 0.6686, 0.6893, 0.6507, 0.6474, 0.6545, 0.6455, 0.6722, 0.6861, 0.6686, 0.6893, 0.6722, 0.6861, 0.7045, 0.7181, 0.7015, 0.7224, 0.6686, 0.6893, 0.7015, 0.7224, 0.6983, 0.7271, 0.6639, 0.6911, 0.7053, 0.6549, 0.6915, 0.6674, 0.6732, 0.6334, 0.6872, 0.6267, 0.7053, 0.6549, 0.6872, 0.6267, 0.6987, 0.6225, 0.7146, 0.6447, 0.7053, 0.6549, 0.7146, 0.6447, 0.744, 0.6604, 0.732, 0.6779, 0.7053, 0.6549, 0.732, 0.6779, 0.7206, 0.6945, 0.6915, 0.6674, 0.7166, 0.6374, 0.7329, 0.6415, 0.744, 0.6604, 0.7146, 0.6447, 0.7166, 0.6374, 0.7146, 0.6447, 0.6987, 0.6225, 0.7062, 0.6218, 0.7166, 0.6374, 0.7062, 0.6218, 0.7109, 0.622, 0.7163, 0.6321, 0.7166, 0.6374, 0.7163, 0.6321, 0.727, 0.6328, 0.7329, 0.6415, 0.7179, 0.6281, 0.7254, 0.6279, 0.727, 0.6328, 0.7163, 0.6321, 0.7179, 0.6281, 0.7163, 0.6321, 0.7109, 0.622, 0.7152, 0.6212, 0.7179, 0.6281, 0.7152, 0.6212, 0.7196, 0.6178, 0.7213, 0.6231, 0.7179, 0.6281, 0.7213, 0.6231, 0.7267, 0.6223, 0.7254, 0.6279, 0.7346, 0.5602, 0.7211, 0.5798, 0.7108, 0.5732, 0.7271, 0.552, 0.7346, 0.5602, 0.7271, 0.552, 0.75, 0.54, 0.7519, 0.5481, 0.7346, 0.5602, 0.7519, 0.5481, 0.7535, 0.5532, 0.7403, 0.5657, 0.7346, 0.5602, 0.7403, 0.5657, 0.7284, 0.5845, 0.7211, 0.5798, 0.7488, 0.6277, 0.7633, 0.6067, 0.7751, 0.6146, 0.7601, 0.6367, 0.7488, 0.6277, 0.7601, 0.6367, 0.744, 0.6604, 0.7329, 0.6415, 0.7488, 0.6277, 0.7329, 0.6415, 0.727, 0.6328, 0.7405, 0.6198, 0.7488, 0.6277, 0.7405, 0.6198, 0.7537, 0.6005, 0.7633, 0.6067, 0.7715, 0.5505, 0.7519, 0.5481, 0.75, 0.54, 0.7787, 0.5443, 0.7715, 0.5505, 0.7787, 0.5443, 0.8074, 0.5667, 0.7831, 0.5641, 0.7715, 0.5505, 0.7831, 0.5641, 0.7715, 0.5627, 0.7654, 0.5535, 0.7715, 0.5505, 0.7654, 0.5535, 0.7535, 0.5532, 0.7519, 0.5481, 0.7513, 0.5749, 0.7567, 0.5778, 0.7458, 0.5952, 0.7407, 0.592, 0.7513, 0.5749, 0.7407, 0.592, 0.7356, 0.5888, 0.7461, 0.5717, 0.7513, 0.5749, 0.7461, 0.5717, 0.7537, 0.5628, 0.7594, 0.5621, 0.7513, 0.5749, 0.7594, 0.5621, 0.7614, 0.567, 0.7567, 0.5778, 0.7434, 0.5691, 0.7324, 0.5869, 0.7284, 0.5845, 0.7403, 0.5657, 0.7434, 0.5691, 0.7403, 0.5657, 0.7535, 0.5532, 0.7544, 0.5577, 0.7434, 0.5691, 0.7544, 0.5577, 0.7537, 0.5628, 0.7461, 0.5717, 0.7434, 0.5691, 0.7461, 0.5717, 0.7356, 0.5888, 0.7324, 0.5869, 0.7372, 0.6156, 0.7493, 0.5975, 0.7537, 0.6005, 0.7405, 0.6198, 0.7372, 0.6156, 0.7405, 0.6198, 0.727, 0.6328, 0.7254, 0.6279, 0.7372, 0.6156, 0.7254, 0.6279, 0.7267, 0.6223, 0.7345, 0.6128, 0.7372, 0.6156, 0.7345, 0.6128, 0.7458, 0.5952, 0.7493, 0.5975, 0.7622, 0.5571, 0.7544, 0.5577, 0.7535, 0.5532, 0.7654, 0.5535, 0.7622, 0.5571, 0.7654, 0.5535, 0.7715, 0.5627, 0.7659, 0.5635, 0.7622, 0.5571, 0.7659, 0.5635, 0.7614, 0.567, 0.7594, 0.5621, 0.7622, 0.5571, 0.7594, 0.5621, 0.7537, 0.5628, 0.7544, 0.5577, 0.7605, 0.579, 0.7659, 0.5635, 0.7715, 0.5627, 0.7658, 0.5806, 0.7605, 0.579, 0.7658, 0.5806, 0.7537, 0.6005, 0.7493, 0.5975, 0.7605, 0.579, 0.7493, 0.5975, 0.7458, 0.5952, 0.7567, 0.5778, 0.7605, 0.579, 0.7567, 0.5778, 0.7614, 0.567, 0.7659, 0.5635, 0.7209, 0.6053, 0.7152, 0.6212, 0.7109, 0.622, 0.7165, 0.604, 0.7209, 0.6053, 0.7165, 0.604, 0.7284, 0.5845, 0.7324, 0.5869, 0.7209, 0.6053, 0.7324, 0.5869, 0.7356, 0.5888, 0.7245, 0.6065, 0.7209, 0.6053, 0.7245, 0.6065, 0.7196, 0.6178, 0.7152, 0.6212, 0.7297, 0.6094, 0.7345, 0.6128, 0.7267, 0.6223, 0.7213, 0.6231, 0.7297, 0.6094, 0.7213, 0.6231, 0.7196, 0.6178, 0.7245, 0.6065, 0.7297, 0.6094, 0.7245, 0.6065, 0.7356, 0.5888, 0.7407, 0.592, 0.7297, 0.6094, 0.7407, 0.592, 0.7458, 0.5952, 0.7345, 0.6128, 0.7769, 0.5849, 0.7831, 0.5641, 0.8074, 0.5667, 0.7903, 0.5921, 0.7769, 0.5849, 0.7903, 0.5921, 0.7751, 0.6146, 0.7633, 0.6067, 0.7769, 0.5849, 0.7633, 0.6067, 0.7537, 0.6005, 0.7658, 0.5806, 0.7769, 0.5849, 0.7658, 0.5806, 0.7715, 0.5627, 0.7831, 0.5641, 0.7093, 0.6008, 0.7062, 0.6218, 0.6987, 0.6225, 0.6991, 0.5971, 0.7093, 0.6008, 0.6991, 0.5971, 0.7108, 0.5732, 0.7211, 0.5798, 0.7093, 0.6008, 0.7211, 0.5798, 0.7284, 0.5845, 0.7165, 0.604, 0.7093, 0.6008, 0.7165, 0.604, 0.7109, 0.622, 0.7062, 0.6218, 0.7017, 0.5113, 0.6994, 0.5074, 0.741, 0.4913, 0.7417, 0.4949, 0.7017, 0.5113, 0.7417, 0.4949, 0.7428, 0.4984, 0.7039, 0.5145, 0.7017, 0.5113, 0.7039, 0.5145, 0.6697, 0.5495, 0.6661, 0.5476, 0.7017, 0.5113, 0.6661, 0.5476, 0.6618, 0.5444, 0.6994, 0.5074, 0.7073, 0.5196, 0.7449, 0.5039, 0.7478, 0.511, 0.7117, 0.526, 0.7073, 0.5196, 0.7117, 0.526, 0.6825, 0.5554, 0.6754, 0.5521, 0.7073, 0.5196, 0.6754, 0.5521, 0.6697, 0.5495, 0.7039, 0.5145, 0.7073, 0.5196, 0.7039, 0.5145, 0.7428, 0.4984, 0.7449, 0.5039, 0.6344, 0.5934, 0.6368, 0.6436, 0.6131, 0.646, 0.6056, 0.5941, 0.6344, 0.5934, 0.6056, 0.5941, 0.6067, 0.585, 0.6319, 0.5415, 0.6357, 0.5282, 0.6518, 0.5366, 0.6344, 0.5934, 0.6518, 0.5366, 0.6618, 0.5444, 0.6438, 0.598, 0.6344, 0.5934, 0.6438, 0.598, 0.6464, 0.647, 0.6368, 0.6436, 0.7196, 0.5404, 0.7117, 0.526, 0.7478, 0.511, 0.7487, 0.5271, 0.7196, 0.5404, 0.7487, 0.5271, 0.75, 0.54, 0.7271, 0.552, 0.7196, 0.5404, 0.7271, 0.552, 0.7108, 0.5732, 0.6982, 0.5652, 0.7196, 0.5404, 0.6982, 0.5652, 0.6825, 0.5554, 0.7117, 0.526, 0.8262, 0.6911, 0.85, 0.668, 0.8653, 0.679, 0.8327, 0.7064, 0.8262, 0.6911, 0.8327, 0.7064, 0.7949, 0.7169, 0.7962, 0.7012, 0.8262, 0.6911, 0.7962, 0.7012, 0.7959, 0.6889, 0.8197, 0.6791, 0.8262, 0.6911, 0.8197, 0.6791, 0.8378, 0.6591, 0.85, 0.668, 0.85, 0.5739, 0.821, 0.5464, 0.8345, 0.5264, 0.8667, 0.5609, 0.85, 0.5739, 0.8667, 0.5609, 0.8817, 0.6009, 0.8665, 0.6062, 0.85, 0.5739, 0.8665, 0.6062, 0.8539, 0.6099, 0.839, 0.5849, 0.85, 0.5739, 0.839, 0.5849, 0.8074, 0.5667, 0.821, 0.5464, 0.9133, 0.6458, 0.9433, 0.638, 0.9455, 0.6428, 0.9182, 0.6954, 0.9129, 0.7151, 0.8949, 0.7008, 0.9133, 0.6458, 0.8949, 0.7008, 0.8836, 0.6944, 0.9038, 0.6447, 0.9133, 0.6458, 0.9038, 0.6447, 0.9026, 0.5996, 0.9082, 0.5985, 0.9133, 0.6458, 0.9082, 0.5985, 0.9235, 0.591, 0.9433, 0.638, 0.7455, 0.7597, 0.7553, 0.7958, 0.6633, 0.7807, 0.6896, 0.74, 0.7455, 0.7597, 0.6896, 0.74, 0.6983, 0.7271, 0.7441, 0.7462, 0.7455, 0.7597, 0.7441, 0.7462, 0.7917, 0.7471, 0.7983, 0.7551, 0.7455, 0.7597, 0.7983, 0.7551, 0.8043, 0.7782, 0.7553, 0.7958, 0.8342, 0.7165, 0.8327, 0.7064, 0.8653, 0.679, 0.8711, 0.6845, 0.8342, 0.7165, 0.8711, 0.6845, 0.8757, 0.6889, 0.8353, 0.7244, 0.8342, 0.7165, 0.8353, 0.7244, 0.7902, 0.7389, 0.7923, 0.7295, 0.8342, 0.7165, 0.7923, 0.7295, 0.7949, 0.7169, 0.8327, 0.7064, 0.8826, 0.5543, 0.844, 0.5123, 0.8464, 0.5087, 0.8859, 0.5524, 0.8826, 0.5543, 0.8859, 0.5524, 0.9026, 0.5996, 0.8991, 0.6003, 0.8826, 0.5543, 0.8991, 0.6003, 0.8954, 0.6006, 0.8791, 0.556, 0.8826, 0.5543, 0.8791, 0.556, 0.8418, 0.5156, 0.844, 0.5123, 0.8365, 0.7284, 0.879, 0.6915, 0.8836, 0.6944, 0.8396, 0.732, 0.8365, 0.7284, 0.8396, 0.732, 0.7917, 0.7471, 0.7897, 0.7432, 0.8365, 0.7284, 0.7897, 0.7432, 0.7902, 0.7389, 0.8353, 0.7244, 0.8365, 0.7284, 0.8353, 0.7244, 0.8757, 0.6889, 0.879, 0.6915, 0.8737, 0.5582, 0.8667, 0.5609, 0.8345, 0.5264, 0.8386, 0.5204, 0.8737, 0.5582, 0.8386, 0.5204, 0.8418, 0.5156, 0.8791, 0.556, 0.8737, 0.5582, 0.8791, 0.556, 0.8954, 0.6006, 0.8894, 0.6008, 0.8737, 0.5582, 0.8894, 0.6008, 0.8817, 0.6009, 0.8667, 0.5609, 0.891, 0.5497, 0.912, 0.5446, 0.9235, 0.591, 0.9082, 0.5985, 0.891, 0.5497, 0.9082, 0.5985, 0.9026, 0.5996, 0.8859, 0.5524, 0.891, 0.5497, 0.8859, 0.5524, 0.8464, 0.5087, 0.8502, 0.5031, 0.891, 0.5497, 0.8502, 0.5031, 0.867, 0.478, 0.8805, 0.5015, 0.906, 0.5257, 0.912, 0.5446, 0.7504, 0.726, 0.7564, 0.7119, 0.7949, 0.7169, 0.7923, 0.7295, 0.7504, 0.726, 0.7923, 0.7295, 0.7902, 0.7389, 0.7458, 0.7366, 0.7504, 0.726, 0.7458, 0.7366, 0.7045, 0.7181, 0.7114, 0.708, 0.7504, 0.726, 0.7114, 0.708, 0.7206, 0.6945, 0.7564, 0.7119, 0.744, 0.7412, 0.7897, 0.7432, 0.7917, 0.7471, 0.7441, 0.7462, 0.744, 0.7412, 0.7441, 0.7462, 0.6983, 0.7271, 0.7015, 0.7224, 0.744, 0.7412, 0.7015, 0.7224, 0.7045, 0.7181, 0.7458, 0.7366, 0.744, 0.7412, 0.7458, 0.7366, 0.7902, 0.7389, 0.7897, 0.7432, 0.7631, 0.6945, 0.7962, 0.7012, 0.7949, 0.7169, 0.7564, 0.7119, 0.7631, 0.6945, 0.7564, 0.7119, 0.7206, 0.6945, 0.732, 0.6779, 0.7631, 0.6945, 0.732, 0.6779, 0.744, 0.6604, 0.7693, 0.6821, 0.7631, 0.6945, 0.7693, 0.6821, 0.7959, 0.6889, 0.7962, 0.7012, 0.7754, 0.6776, 0.7693, 0.6821, 0.744, 0.6604, 0.7656, 0.6638, 0.7754, 0.6776, 0.7656, 0.6638, 0.7759, 0.6661, 0.7805, 0.6759, 0.7754, 0.6776, 0.7805, 0.6759, 0.7919, 0.6772, 0.7938, 0.6816, 0.7754, 0.6776, 0.7938, 0.6816, 0.7959, 0.6889, 0.7693, 0.6821, 0.7837, 0.6729, 0.7805, 0.6759, 0.7759, 0.6661, 0.7811, 0.6658, 0.7837, 0.6729, 0.7811, 0.6658, 0.7859, 0.6625, 0.7871, 0.6678, 0.7837, 0.6729, 0.7871, 0.6678, 0.7926, 0.6675, 0.7911, 0.6729, 0.7837, 0.6729, 0.7911, 0.6729, 0.7919, 0.6772, 0.7805, 0.6759, 0.8409, 0.6319, 0.8515, 0.6358, 0.8378, 0.6591, 0.8277, 0.6519, 0.8409, 0.6319, 0.8277, 0.6519, 0.8205, 0.6469, 0.8336, 0.6287, 0.8409, 0.6319, 0.8336, 0.6287, 0.8403, 0.6117, 0.8457, 0.6112, 0.8409, 0.6319, 0.8457, 0.6112, 0.8539, 0.6099, 0.8515, 0.6358, 0.7726, 0.6439, 0.7601, 0.6367, 0.7751, 0.6146, 0.7868, 0.6227, 0.7726, 0.6439, 0.7868, 0.6227, 0.7962, 0.6292, 0.7831, 0.6487, 0.7726, 0.6439, 0.7831, 0.6487, 0.7759, 0.6661, 0.7656, 0.6638, 0.7726, 0.6439, 0.7656, 0.6638, 0.744, 0.6604, 0.7601, 0.6367, 0.836, 0.5939, 0.839, 0.5849, 0.8539, 0.6099, 0.8457, 0.6112, 0.836, 0.5939, 0.8457, 0.6112, 0.8403, 0.6117, 0.8355, 0.6007, 0.836, 0.5939, 0.8355, 0.6007, 0.8247, 0.5985, 0.819, 0.5883, 0.836, 0.5939, 0.819, 0.5883, 0.8074, 0.5667, 0.839, 0.5849, 0.8209, 0.6219, 0.8089, 0.6382, 0.804, 0.6346, 0.8162, 0.618, 0.8209, 0.6219, 0.8162, 0.618, 0.8244, 0.6095, 0.8298, 0.6096, 0.8209, 0.6219, 0.8298, 0.6096, 0.8313, 0.6151, 0.8259, 0.6255, 0.8209, 0.6219, 0.8259, 0.6255, 0.8138, 0.6418, 0.8089, 0.6382, 0.8293, 0.6271, 0.8336, 0.6287, 0.8205, 0.6469, 0.8168, 0.6441, 0.8293, 0.6271, 0.8168, 0.6441, 0.8138, 0.6418, 0.8259, 0.6255, 0.8293, 0.6271, 0.8259, 0.6255, 0.8313, 0.6151, 0.8357, 0.6125, 0.8293, 0.6271, 0.8357, 0.6125, 0.8403, 0.6117, 0.8336, 0.6287, 0.7882, 0.6503, 0.7831, 0.6487, 0.7962, 0.6292, 0.8006, 0.6323, 0.7882, 0.6503, 0.8006, 0.6323, 0.804, 0.6346, 0.7918, 0.6518, 0.7882, 0.6503, 0.7918, 0.6518, 0.7859, 0.6625, 0.7811, 0.6658, 0.7882, 0.6503, 0.7811, 0.6658, 0.7759, 0.6661, 0.7831, 0.6487, 0.8334, 0.605, 0.8355, 0.6007, 0.8403, 0.6117, 0.8357, 0.6125, 0.8334, 0.605, 0.8357, 0.6125, 0.8313, 0.6151, 0.8298, 0.6096, 0.8334, 0.605, 0.8298, 0.6096, 0.8244, 0.6095, 0.826, 0.604, 0.8334, 0.605, 0.826, 0.604, 0.8247, 0.5985, 0.8355, 0.6007, 0.8136, 0.6149, 0.8102, 0.6105, 0.8247, 0.5985, 0.826, 0.604, 0.8136, 0.6149, 0.826, 0.604, 0.8244, 0.6095, 0.8162, 0.618, 0.8136, 0.6149, 0.8162, 0.618, 0.804, 0.6346, 0.8006, 0.6323, 0.8136, 0.6149, 0.8006, 0.6323, 0.7962, 0.6292, 0.8102, 0.6105, 0.8039, 0.6617, 0.8067, 0.6653, 0.7919, 0.6772, 0.7911, 0.6729, 0.8039, 0.6617, 0.7911, 0.6729, 0.7926, 0.6675, 0.8014, 0.6588, 0.8039, 0.6617, 0.8014, 0.6588, 0.8138, 0.6418, 0.8168, 0.6441, 0.8039, 0.6617, 0.8168, 0.6441, 0.8205, 0.6469, 0.8067, 0.6653, 0.7967, 0.655, 0.7871, 0.6678, 0.7859, 0.6625, 0.7918, 0.6518, 0.7967, 0.655, 0.7918, 0.6518, 0.804, 0.6346, 0.8089, 0.6382, 0.7967, 0.655, 0.8089, 0.6382, 0.8138, 0.6418, 0.8014, 0.6588, 0.7967, 0.655, 0.8014, 0.6588, 0.7926, 0.6675, 0.7871, 0.6678, 0.802, 0.6018, 0.7903, 0.5921, 0.8074, 0.5667, 0.819, 0.5883, 0.802, 0.6018, 0.819, 0.5883, 0.8247, 0.5985, 0.8102, 0.6105, 0.802, 0.6018, 0.8102, 0.6105, 0.7962, 0.6292, 0.7868, 0.6227, 0.802, 0.6018, 0.7868, 0.6227, 0.7751, 0.6146, 0.7903, 0.5921, 0.8124, 0.6709, 0.8197, 0.6791, 0.7959, 0.6889, 0.7938, 0.6816, 0.8124, 0.6709, 0.7938, 0.6816, 0.7919, 0.6772, 0.8067, 0.6653, 0.8124, 0.6709, 0.8067, 0.6653, 0.8205, 0.6469, 0.8277, 0.6519, 0.8124, 0.6709, 0.8277, 0.6519, 0.8378, 0.6591, 0.8197, 0.6791, 0.8994, 0.644, 0.8991, 0.6003, 0.9026, 0.5996, 0.9038, 0.6447, 0.8994, 0.644, 0.9038, 0.6447, 0.8836, 0.6944, 0.879, 0.6915, 0.8994, 0.644, 0.879, 0.6915, 0.8757, 0.6889, 0.8955, 0.6432, 0.8994, 0.644, 0.8955, 0.6432, 0.8954, 0.6006, 0.8991, 0.6003, 0.8894, 0.642, 0.8816, 0.6403, 0.8817, 0.6009, 0.8894, 0.6008, 0.8894, 0.642, 0.8894, 0.6008, 0.8954, 0.6006, 0.8955, 0.6432, 0.8894, 0.642, 0.8955, 0.6432, 0.8757, 0.6889, 0.8711, 0.6845, 0.8894, 0.642, 0.8711, 0.6845, 0.8653, 0.679, 0.8816, 0.6403, 0.8477, 0.7393, 0.8584, 0.7682, 0.8043, 0.7782, 0.7983, 0.7551, 0.8477, 0.7393, 0.7983, 0.7551, 0.7917, 0.7471, 0.8396, 0.732, 0.8477, 0.7393, 0.8396, 0.732, 0.8836, 0.6944, 0.8949, 0.7008, 0.8477, 0.7393, 0.8949, 0.7008, 0.9129, 0.7151, 0.8951, 0.7284, 0.8645, 0.7647, 0.8584, 0.7682, 0.8651, 0.6384, 0.8665, 0.6062, 0.8817, 0.6009, 0.8816, 0.6403, 0.8651, 0.6384, 0.8816, 0.6403, 0.8653, 0.679, 0.85, 0.668, 0.8651, 0.6384, 0.85, 0.668, 0.8378, 0.6591, 0.8515, 0.6358, 0.8651, 0.6384, 0.8515, 0.6358, 0.8539, 0.6099, 0.8665, 0.6062, 0.1502, 0.3824, 0.1242, 0.3824, 0.1254, 0.3575, 0.1502, 0.3564, 0.1502, 0.3564, 0.1254, 0.3575, 0.1256, 0.3345, 0.1504, 0.3322, 0.1242, 0.3824, 0.09991, 0.3824, 0.1024, 0.3575, 0.1254, 0.3575, 0.1254, 0.3575, 0.1024, 0.3575, 0.1077, 0.3397, 0.1256, 0.3345, 0.1502, 0.3824, 0.1502, 0.3564, 0.175, 0.3577, 0.1761, 0.3824, 0.1761, 0.3824, 0.175, 0.3577, 0.1977, 0.3579, 0.1999, 0.3824, 0.1502, 0.3564, 0.1504, 0.3322, 0.1751, 0.3349, 0.175, 0.3577, 0.175, 0.3577, 0.1751, 0.3349, 0.1927, 0.3404, 0.1977, 0.3579, 0.1502, 0.3824, 0.1761, 0.3824, 0.175, 0.4071, 0.1502, 0.4084, 0.1502, 0.4084, 0.175, 0.4071, 0.1751, 0.4298, 0.1504, 0.4325, 0.1761, 0.3824, 0.1999, 0.3824, 0.1977, 0.4068, 0.175, 0.4071, 0.175, 0.4071, 0.1977, 0.4068, 0.1927, 0.4244, 0.1751, 0.4298, 0.1502, 0.3824, 0.1502, 0.4084, 0.1254, 0.4073, 0.1242, 0.3824, 0.1242, 0.3824, 0.1254, 0.4073, 0.1024, 0.4073, 0.09991, 0.3824, 0.1502, 0.4084, 0.1504, 0.4325, 0.1256, 0.4302, 0.1254, 0.4073, 0.1254, 0.4073, 0.1256, 0.4302, 0.1077, 0.4251, 0.1024, 0.4073, 0.5644, 0.301, 0.5245, 0.2757, 0.5428, 0.2417, 0.5846, 0.2537, 0.5846, 0.2537, 0.5428, 0.2417, 0.5506, 0.2031, 0.5913, 0.2042, 0.5245, 0.2757, 0.4922, 0.2552, 0.5089, 0.2268, 0.5428, 0.2417, 0.5428, 0.2417, 0.5089, 0.2268, 0.5215, 0.2024, 0.5506, 0.2031, 0.5644, 0.4637, 0.5846, 0.5111, 0.5428, 0.5231, 0.5245, 0.4891, 0.5245, 0.4891, 0.5428, 0.5231, 0.5089, 0.5379, 0.4922, 0.5095, 0.5846, 0.5111, 0.5913, 0.5605, 0.5506, 0.5617, 0.5428, 0.5231, 0.5428, 0.5231, 0.5506, 0.5617, 0.5215, 0.5623, 0.5089, 0.5379, 0.5644, 0.4637, 0.5245, 0.4891, 0.5016, 0.4582, 0.5301, 0.4254, 0.5301, 0.4254, 0.5016, 0.4582, 0.4702, 0.435, 0.4879, 0.3987, 0.5245, 0.4891, 0.4922, 0.5095, 0.4739, 0.4823, 0.5016, 0.4582, 0.5016, 0.4582, 0.4739, 0.4823, 0.4575, 0.4607, 0.4702, 0.435, 0.5644, 0.301, 0.5301, 0.3393, 0.5016, 0.3066, 0.5245, 0.2757, 0.5245, 0.2757, 0.5016, 0.3066, 0.4739, 0.2824, 0.4922, 0.2552, 0.5301, 0.3393, 0.4879, 0.3661, 0.4702, 0.3298, 0.5016, 0.3066, 0.5016, 0.3066, 0.4702, 0.3298, 0.4575, 0.304, 0.4739, 0.2824, 0.4233, 0.2124, 0.3813, 0.1868, 0.412, 0.1444, 0.4486, 0.1759, 0.4486, 0.1759, 0.412, 0.1444, 0.4475, 0.1083, 0.479, 0.1446, 0.3813, 0.1868, 0.3402, 0.1622, 0.3738, 0.1133, 0.412, 0.1444, 0.412, 0.1444, 0.3738, 0.1133, 0.4132, 0.07077, 0.4475, 0.1083, 0.4233, 0.2124, 0.4486, 0.1759, 0.4798, 0.2041, 0.4601, 0.2351, 0.4601, 0.2351, 0.4798, 0.2041, 0.5089, 0.2268, 0.4922, 0.2552, 0.4486, 0.1759, 0.479, 0.1446, 0.5046, 0.1776, 0.4798, 0.2041, 0.4798, 0.2041, 0.5046, 0.1776, 0.5215, 0.2024, 0.5089, 0.2268, 0.4233, 0.2124, 0.4601, 0.2351, 0.4411, 0.2663, 0.4024, 0.2513, 0.4024, 0.2513, 0.4411, 0.2663, 0.4285, 0.2996, 0.3887, 0.2915, 0.4601, 0.2351, 0.4922, 0.2552, 0.4739, 0.2824, 0.4411, 0.2663, 0.4411, 0.2663, 0.4739, 0.2824, 0.4575, 0.304, 0.4285, 0.2996, 0.4233, 0.2124, 0.4024, 0.2513, 0.3582, 0.2336, 0.3813, 0.1868, 0.3813, 0.1868, 0.3582, 0.2336, 0.3129, 0.2147, 0.3402, 0.1622, 0.4024, 0.2513, 0.3887, 0.2915, 0.3435, 0.2811, 0.3582, 0.2336, 0.3582, 0.2336, 0.3435, 0.2811, 0.2944, 0.2697, 0.3129, 0.2147, 0.385, 0.3824, 0.3347, 0.3824, 0.3356, 0.3307, 0.3844, 0.335, 0.3844, 0.335, 0.3356, 0.3307, 0.3435, 0.2811, 0.3887, 0.2915, 0.3347, 0.3824, 0.291, 0.3824, 0.2865, 0.3273, 0.3356, 0.3307, 0.3356, 0.3307, 0.2865, 0.3273, 0.2944, 0.2697, 0.3435, 0.2811, 0.385, 0.3824, 0.3844, 0.335, 0.4297, 0.3373, 0.4378, 0.3824, 0.4378, 0.3824, 0.4297, 0.3373, 0.4702, 0.3298, 0.4879, 0.3661, 0.3844, 0.335, 0.3887, 0.2915, 0.4285, 0.2996, 0.4297, 0.3373, 0.4297, 0.3373, 0.4285, 0.2996, 0.4575, 0.304, 0.4702, 0.3298, 0.385, 0.3824, 0.4378, 0.3824, 0.4297, 0.4274, 0.3844, 0.4298, 0.3844, 0.4298, 0.4297, 0.4274, 0.4285, 0.4652, 0.3887, 0.4733, 0.4378, 0.3824, 0.4879, 0.3987, 0.4702, 0.435, 0.4297, 0.4274, 0.4297, 0.4274, 0.4702, 0.435, 0.4575, 0.4607, 0.4285, 0.4652, 0.385, 0.3824, 0.3844, 0.4298, 0.3356, 0.4341, 0.3347, 0.3824, 0.3347, 0.3824, 0.3356, 0.4341, 0.2865, 0.4375, 0.291, 0.3824, 0.3844, 0.4298, 0.3887, 0.4733, 0.3435, 0.4836, 0.3356, 0.4341, 0.3356, 0.4341, 0.3435, 0.4836, 0.2944, 0.4951, 0.2865, 0.4375, 0.4233, 0.5524, 0.3813, 0.5779, 0.3582, 0.5311, 0.4024, 0.5135, 0.4024, 0.5135, 0.3582, 0.5311, 0.3435, 0.4836, 0.3887, 0.4733, 0.3813, 0.5779, 0.3402, 0.6026, 0.3129, 0.55, 0.3582, 0.5311, 0.3582, 0.5311, 0.3129, 0.55, 0.2944, 0.4951, 0.3435, 0.4836, 0.4233, 0.5524, 0.4024, 0.5135, 0.4411, 0.4985, 0.4601, 0.5297, 0.4601, 0.5297, 0.4411, 0.4985, 0.4739, 0.4823, 0.4922, 0.5095, 0.4024, 0.5135, 0.3887, 0.4733, 0.4285, 0.4652, 0.4411, 0.4985, 0.4411, 0.4985, 0.4285, 0.4652, 0.4575, 0.4607, 0.4739, 0.4823, 0.4233, 0.5524, 0.4601, 0.5297, 0.4798, 0.5606, 0.4487, 0.5889, 0.4487, 0.5889, 0.4798, 0.5606, 0.5046, 0.5871, 0.479, 0.6202, 0.4601, 0.5297, 0.4922, 0.5095, 0.5089, 0.5379, 0.4798, 0.5606, 0.4798, 0.5606, 0.5089, 0.5379, 0.5215, 0.5623, 0.5046, 0.5871, 0.4233, 0.5524, 0.4487, 0.5889, 0.4121, 0.6203, 0.3813, 0.5779, 0.3813, 0.5779, 0.4121, 0.6203, 0.3738, 0.6514, 0.3402, 0.6026, 0.4487, 0.5889, 0.479, 0.6202, 0.4475, 0.6564, 0.4121, 0.6203, 0.4121, 0.6203, 0.4475, 0.6564, 0.4132, 0.694, 0.3738, 0.6514, 0.05995, 0.3824, 0.03683, 0.3824, 0.04499, 0.3368, 0.06587, 0.3458, 0.06587, 0.3458, 0.04499, 0.3368, 0.06831, 0.2999, 0.084, 0.3157, 0.03683, 0.3824, 0.0001753, 0.3824, 0.01297, 0.3227, 0.04499, 0.3368, 0.04499, 0.3368, 0.01297, 0.3227, 0.04479, 0.2761, 0.06831, 0.2999, 0.05995, 0.3824, 0.06587, 0.3458, 0.08327, 0.353, 0.07919, 0.3824, 0.07919, 0.3824, 0.08327, 0.353, 0.1024, 0.3575, 0.09991, 0.3824, 0.06587, 0.3458, 0.084, 0.3157, 0.09692, 0.3288, 0.08327, 0.353, 0.08327, 0.353, 0.09692, 0.3288, 0.1077, 0.3397, 0.1024, 0.3575, 0.05995, 0.3824, 0.07919, 0.3824, 0.08327, 0.4118, 0.06587, 0.419, 0.06587, 0.419, 0.08327, 0.4118, 0.09693, 0.436, 0.084, 0.4491, 0.07919, 0.3824, 0.09991, 0.3824, 0.1024, 0.4073, 0.08327, 0.4118, 0.08327, 0.4118, 0.1024, 0.4073, 0.1077, 0.4251, 0.09693, 0.436, 0.05995, 0.3824, 0.06587, 0.419, 0.04499, 0.4279, 0.03683, 0.3824, 0.03683, 0.3824, 0.04499, 0.4279, 0.01297, 0.4421, 0.0001753, 0.3824, 0.06587, 0.419, 0.084, 0.4491, 0.06832, 0.4649, 0.04499, 0.4279, 0.04499, 0.4279, 0.06832, 0.4649, 0.0448, 0.4887, 0.01297, 0.4421, 0.5673, 0.09657, 0.5858, 0.1517, 0.5404, 0.162, 0.5181, 0.1197, 0.5181, 0.1197, 0.5404, 0.162, 0.5046, 0.1776, 0.479, 0.1446, 0.5858, 0.1517, 0.5913, 0.2042, 0.5506, 0.2031, 0.5404, 0.162, 0.5404, 0.162, 0.5506, 0.2031, 0.5215, 0.2024, 0.5046, 0.1776, 0.5673, 0.09657, 0.5181, 0.1197, 0.4889, 0.07564, 0.5387, 0.04362, 0.5387, 0.04362, 0.4889, 0.07564, 0.4588, 0.0345, 0.5084, 0.0001753, 0.5181, 0.1197, 0.479, 0.1446, 0.4475, 0.1083, 0.4889, 0.07564, 0.4889, 0.07564, 0.4475, 0.1083, 0.4132, 0.07077, 0.4588, 0.0345, 0.5673, 0.6682, 0.5387, 0.7211, 0.4889, 0.6891, 0.5181, 0.6451, 0.5181, 0.6451, 0.4889, 0.6891, 0.4475, 0.6564, 0.479, 0.6202, 0.5387, 0.7211, 0.5084, 0.7646, 0.4588, 0.7302, 0.4889, 0.6891, 0.4889, 0.6891, 0.4588, 0.7302, 0.4132, 0.694, 0.4475, 0.6564, 0.5673, 0.6682, 0.5181, 0.6451, 0.5404, 0.6027, 0.5858, 0.613, 0.5858, 0.613, 0.5404, 0.6027, 0.5506, 0.5617, 0.5913, 0.5605, 0.5181, 0.6451, 0.479, 0.6202, 0.5046, 0.5871, 0.5404, 0.6027, 0.5404, 0.6027, 0.5046, 0.5871, 0.5215, 0.5623, 0.5506, 0.5617, 0.1508, 0.4723, 0.1506, 0.4532, 0.1798, 0.4488, 0.1871, 0.466, 0.1871, 0.466, 0.1798, 0.4488, 0.2035, 0.435, 0.2166, 0.4475, 0.1506, 0.4532, 0.1504, 0.4325, 0.1751, 0.4298, 0.1798, 0.4488, 0.1798, 0.4488, 0.1751, 0.4298, 0.1927, 0.4244, 0.2035, 0.435, 0.1508, 0.4723, 0.1871, 0.466, 0.1964, 0.4866, 0.1511, 0.4954, 0.1511, 0.4954, 0.1964, 0.4866, 0.2111, 0.5182, 0.1516, 0.532, 0.1871, 0.466, 0.2166, 0.4475, 0.2326, 0.4627, 0.1964, 0.4866, 0.1964, 0.4866, 0.2326, 0.4627, 0.2569, 0.4854, 0.2111, 0.5182, 0.1508, 0.4723, 0.1511, 0.4954, 0.1055, 0.4878, 0.1143, 0.4668, 0.1143, 0.4668, 0.1055, 0.4878, 0.06832, 0.4649, 0.084, 0.4491, 0.1511, 0.4954, 0.1516, 0.532, 0.09182, 0.52, 0.1055, 0.4878, 0.1055, 0.4878, 0.09182, 0.52, 0.0448, 0.4887, 0.06832, 0.4649, 0.1508, 0.4723, 0.1143, 0.4668, 0.1212, 0.4494, 0.1506, 0.4532, 0.1506, 0.4532, 0.1212, 0.4494, 0.1256, 0.4302, 0.1504, 0.4325, 0.1143, 0.4668, 0.084, 0.4491, 0.09693, 0.436, 0.1212, 0.4494, 0.1212, 0.4494, 0.09693, 0.436, 0.1077, 0.4251, 0.1256, 0.4302, 0.2385, 0.3824, 0.2201, 0.3824, 0.2164, 0.3538, 0.2335, 0.3472, 0.2335, 0.3472, 0.2164, 0.3538, 0.2035, 0.3298, 0.2166, 0.3172, 0.2201, 0.3824, 0.1999, 0.3824, 0.1977, 0.3579, 0.2164, 0.3538, 0.2164, 0.3538, 0.1977, 0.3579, 0.1927, 0.3404, 0.2035, 0.3298, 0.2385, 0.3824, 0.2335, 0.3472, 0.254, 0.3391, 0.2599, 0.3824, 0.2599, 0.3824, 0.254, 0.3391, 0.2865, 0.3273, 0.291, 0.3824, 0.2335, 0.3472, 0.2166, 0.3172, 0.2326, 0.3021, 0.254, 0.3391, 0.254, 0.3391, 0.2326, 0.3021, 0.2569, 0.2794, 0.2865, 0.3273, 0.2385, 0.3824, 0.2599, 0.3824, 0.254, 0.4256, 0.2335, 0.4176, 0.2335, 0.4176, 0.254, 0.4256, 0.2326, 0.4627, 0.2166, 0.4475, 0.2599, 0.3824, 0.291, 0.3824, 0.2865, 0.4375, 0.254, 0.4256, 0.254, 0.4256, 0.2865, 0.4375, 0.2569, 0.4854, 0.2326, 0.4627, 0.2385, 0.3824, 0.2335, 0.4176, 0.2164, 0.411, 0.2201, 0.3824, 0.2201, 0.3824, 0.2164, 0.411, 0.1977, 0.4068, 0.1999, 0.3824, 0.2335, 0.4176, 0.2166, 0.4475, 0.2035, 0.435, 0.2164, 0.411, 0.2164, 0.411, 0.2035, 0.435, 0.1927, 0.4244, 0.1977, 0.4068, 0.1508, 0.2925, 0.1506, 0.3116, 0.1212, 0.3154, 0.1143, 0.2979, 0.1143, 0.2979, 0.1212, 0.3154, 0.09692, 0.3288, 0.084, 0.3157, 0.1506, 0.3116, 0.1504, 0.3322, 0.1256, 0.3345, 0.1212, 0.3154, 0.1212, 0.3154, 0.1256, 0.3345, 0.1077, 0.3397, 0.09692, 0.3288, 0.1508, 0.2925, 0.1143, 0.2979, 0.1055, 0.277, 0.1511, 0.2694, 0.1511, 0.2694, 0.1055, 0.277, 0.09181, 0.2448, 0.1516, 0.2328, 0.1143, 0.2979, 0.084, 0.3157, 0.06831, 0.2999, 0.1055, 0.277, 0.1055, 0.277, 0.06831, 0.2999, 0.04479, 0.2761, 0.09181, 0.2448, 0.1508, 0.2925, 0.1511, 0.2694, 0.1964, 0.2782, 0.1871, 0.2988, 0.1871, 0.2988, 0.1964, 0.2782, 0.2326, 0.3021, 0.2166, 0.3172, 0.1511, 0.2694, 0.1516, 0.2328, 0.2111, 0.2465, 0.1964, 0.2782, 0.1964, 0.2782, 0.2111, 0.2465, 0.2569, 0.2794, 0.2326, 0.3021, 0.1508, 0.2925, 0.1871, 0.2988, 0.1798, 0.316, 0.1506, 0.3116, 0.1506, 0.3116, 0.1798, 0.316, 0.1751, 0.3349, 0.1504, 0.3322, 0.1871, 0.2988, 0.2166, 0.3172, 0.2035, 0.3298, 0.1798, 0.316, 0.1798, 0.316, 0.2035, 0.3298, 0.1927, 0.3404, 0.1751, 0.3349, 0.7559, 0.293, 0.7934, 0.2705, 0.7892, 0.3161, 0.8356, 0.258, 0.7934, 0.2705, 0.8075, 0.2189, 0.7559, 0.293, 0.7892, 0.3161, 0.7501, 0.3339, 0.7559, 0.293, 0.7501, 0.3339, 0.7101, 0.3037, 0.7559, 0.293, 0.7101, 0.3037, 0.7327, 0.232, 0.8356, 0.258, 0.8075, 0.2189, 0.8682, 0.2191, 0.82, 0.3394, 0.8304, 0.3004, 0.8664, 0.3389, 0.749, 0.3738, 0.786, 0.3589, 0.7789, 0.4089, 0.6652, 0.3322, 0.7092, 0.3573, 0.6601, 0.3898, 0.7745, 0.1725, 0.7084, 0.1432, 0.7848, 0.1081, 0.8356, 0.258, 0.8682, 0.2191, 0.8801, 0.28, 0.82, 0.3394, 0.8664, 0.3389, 0.8297, 0.3838, 0.749, 0.3738, 0.7789, 0.4089, 0.7202, 0.4119, 0.6652, 0.3322, 0.6601, 0.3898, 0.5959, 0.3424, 0.7745, 0.1725, 0.7848, 0.1081, 0.8354, 0.1612, 0.8354, 0.1612, 0.8567, 0.1151, 0.8727, 0.1373, 0.8804, 0.1486, 0.8878, 0.1602, 0.8354, 0.1612, 0.7848, 0.1081, 0.8343, 0.09295, 0.8567, 0.1151, 0.7848, 0.1081, 0.7962, 0.05491, 0.8156, 0.07359, 0.8251, 0.08311, 0.8343, 0.09295, 0.7219, 0.05347, 0.7426, 0.0001753, 0.7592, 0.01794, 0.7797, 0.03991, 0.5959, 0.3424, 0.6601, 0.3898, 0.6186, 0.4162, 0.605, 0.4088, 0.5916, 0.4008, 0.6601, 0.3898, 0.666, 0.4406, 0.629, 0.4226, 0.6186, 0.4162, 0.7202, 0.4119, 0.7377, 0.4551, 0.7115, 0.4506, 0.6985, 0.4481, 0.6855, 0.4452, 0.7202, 0.4119, 0.7789, 0.4089, 0.7658, 0.4503, 0.7518, 0.4529, 0.7377, 0.4551, 0.7789, 0.4089, 0.8147, 0.4365, 0.8026, 0.4404, 0.7904, 0.4439, 0.7658, 0.4503, 0.8297, 0.3838, 0.8714, 0.3978, 0.8636, 0.4059, 0.8327, 0.4301, 0.8297, 0.3838, 0.8664, 0.3389, 0.8918, 0.3776, 0.8714, 0.3978, 0.8664, 0.3389, 0.9129, 0.3285, 0.9028, 0.3533, 0.8975, 0.3655, 0.8918, 0.3776, 0.8801, 0.28, 0.9217, 0.2569, 0.9217, 0.2927, 0.9198, 0.3097, 0.8801, 0.28, 0.8682, 0.2191, 0.9137, 0.2283, 0.9217, 0.2569, 0.8682, 0.2191, 0.8956, 0.1789, 0.9006, 0.1911, 0.9051, 0.2035, 0.9137, 0.2283, 0.7848, 0.1081, 0.7219, 0.05347, 0.7797, 0.03991, 0.7962, 0.05491, 0.7848, 0.1081, 0.7084, 0.1432, 0.7219, 0.05347, 0.646, 0.2647, 0.6652, 0.3322, 0.5959, 0.3424, 0.6601, 0.3898, 0.7202, 0.4119, 0.6855, 0.4452, 0.666, 0.4406, 0.6601, 0.3898, 0.7092, 0.3573, 0.7202, 0.4119, 0.7092, 0.3573, 0.749, 0.3738, 0.7202, 0.4119, 0.7789, 0.4089, 0.8297, 0.3838, 0.8327, 0.4301, 0.8147, 0.4365, 0.7789, 0.4089, 0.786, 0.3589, 0.8297, 0.3838, 0.786, 0.3589, 0.82, 0.3394, 0.8297, 0.3838, 0.8664, 0.3389, 0.8801, 0.28, 0.9198, 0.3097, 0.9165, 0.3192, 0.9129, 0.3285, 0.8664, 0.3389, 0.8304, 0.3004, 0.8801, 0.28, 0.8304, 0.3004, 0.8356, 0.258, 0.8801, 0.28, 0.8682, 0.2191, 0.8354, 0.1612, 0.8878, 0.1602, 0.8919, 0.1695, 0.8956, 0.1789, 0.8682, 0.2191, 0.8075, 0.2189, 0.8354, 0.1612, 0.8075, 0.2189, 0.7745, 0.1725, 0.8354, 0.1612, 0.7327, 0.232, 0.7084, 0.1432, 0.7745, 0.1725, 0.7327, 0.232, 0.7101, 0.3037, 0.646, 0.2647, 0.7101, 0.3037, 0.6652, 0.3322, 0.646, 0.2647, 0.7101, 0.3037, 0.7092, 0.3573, 0.6652, 0.3322, 0.7101, 0.3037, 0.7501, 0.3339, 0.7092, 0.3573, 0.7501, 0.3339, 0.749, 0.3738, 0.7092, 0.3573, 0.7501, 0.3339, 0.786, 0.3589, 0.749, 0.3738, 0.7501, 0.3339, 0.7892, 0.3161, 0.786, 0.3589, 0.7892, 0.3161, 0.82, 0.3394, 0.786, 0.3589, 0.8075, 0.2189, 0.7327, 0.232, 0.7745, 0.1725, 0.8075, 0.2189, 0.7934, 0.2705, 0.7327, 0.232, 0.7934, 0.2705, 0.7559, 0.293, 0.7327, 0.232, 0.7892, 0.3161, 0.8304, 0.3004, 0.82, 0.3394, 0.7892, 0.3161, 0.7934, 0.2705, 0.8304, 0.3004, 0.7934, 0.2705, 0.8356, 0.258, 0.8304, 0.3004, 0.1852, 0.8294, 0.1711, 0.8193, 0.1907, 0.8128, 0.1538, 0.8073, 0.1711, 0.8193, 0.1508, 0.8302, 0.1852, 0.8294, 0.1907, 0.8128, 0.2025, 0.8296, 0.1852, 0.8294, 0.2025, 0.8296, 0.1904, 0.8455, 0.1852, 0.8294, 0.1904, 0.8455, 0.1715, 0.8396, 0.1538, 0.8073, 0.1508, 0.8302, 0.1236, 0.8111, 0.1973, 0.7928, 0.1743, 0.7963, 0.1852, 0.7649, 0.2234, 0.8303, 0.2136, 0.8094, 0.2468, 0.8111, 0.1958, 0.8637, 0.2121, 0.85, 0.2183, 0.8823, 0.1556, 0.8525, 0.1756, 0.8606, 0.1521, 0.8824, 0.1538, 0.8073, 0.1236, 0.8111, 0.1467, 0.7777, 0.1973, 0.7928, 0.1852, 0.7649, 0.2237, 0.7777, 0.2234, 0.8303, 0.2468, 0.8111, 0.2449, 0.8516, 0.1958, 0.8637, 0.2183, 0.8823, 0.1852, 0.8824, 0.1556, 0.8525, 0.1521, 0.8824, 0.1255, 0.8516, 0.1731, 0.9719, 0.1568, 0.9554, 0.1797, 0.9519, 0.2166, 0.9575, 0.1961, 0.9684, 0.1993, 0.9454, 0.2148, 0.9123, 0.2196, 0.9346, 0.1989, 0.9251, 0.1746, 0.901, 0.1948, 0.9041, 0.18, 0.9193, 0.1471, 0.9344, 0.1583, 0.9147, 0.1679, 0.9352, 0.1679, 0.9352, 0.18, 0.9193, 0.1852, 0.9354, 0.1679, 0.9352, 0.1583, 0.9147, 0.18, 0.9193, 0.1583, 0.9147, 0.1746, 0.901, 0.18, 0.9193, 0.18, 0.9193, 0.1989, 0.9251, 0.1852, 0.9354, 0.18, 0.9193, 0.1948, 0.9041, 0.1989, 0.9251, 0.1948, 0.9041, 0.2148, 0.9123, 0.1989, 0.9251, 0.1989, 0.9251, 0.1993, 0.9454, 0.1852, 0.9354, 0.1989, 0.9251, 0.2196, 0.9346, 0.1993, 0.9454, 0.2196, 0.9346, 0.2166, 0.9575, 0.1993, 0.9454, 0.1993, 0.9454, 0.1797, 0.9519, 0.1852, 0.9354, 0.1993, 0.9454, 0.1961, 0.9684, 0.1797, 0.9519, 0.1961, 0.9684, 0.1731, 0.9719, 0.1797, 0.9519, 0.1797, 0.9519, 0.1679, 0.9352, 0.1852, 0.9354, 0.1797, 0.9519, 0.1568, 0.9554, 0.1679, 0.9352, 0.1568, 0.9554, 0.1471, 0.9344, 0.1679, 0.9352, 0.1255, 0.9131, 0.1583, 0.9147, 0.1471, 0.9344, 0.1255, 0.9131, 0.1521, 0.8824, 0.1583, 0.9147, 0.1521, 0.8824, 0.1746, 0.901, 0.1583, 0.9147, 0.1852, 0.8824, 0.1948, 0.9041, 0.1746, 0.901, 0.1852, 0.8824, 0.2183, 0.8823, 0.1948, 0.9041, 0.2183, 0.8823, 0.2148, 0.9123, 0.1948, 0.9041, 0.2449, 0.9131, 0.2196, 0.9346, 0.2148, 0.9123, 0.2449, 0.9131, 0.2468, 0.9536, 0.2196, 0.9346, 0.2468, 0.9536, 0.2166, 0.9575, 0.2196, 0.9346, 0.2237, 0.987, 0.1961, 0.9684, 0.2166, 0.9575, 0.2237, 0.987, 0.1852, 0.9998, 0.1961, 0.9684, 0.1852, 0.9998, 0.1731, 0.9719, 0.1961, 0.9684, 0.1467, 0.987, 0.1568, 0.9554, 0.1731, 0.9719, 0.1467, 0.987, 0.1236, 0.9537, 0.1568, 0.9554, 0.1236, 0.9537, 0.1471, 0.9344, 0.1568, 0.9554, 0.1521, 0.8824, 0.1852, 0.8824, 0.1746, 0.901, 0.1521, 0.8824, 0.1756, 0.8606, 0.1852, 0.8824, 0.1756, 0.8606, 0.1958, 0.8637, 0.1852, 0.8824, 0.2183, 0.8823, 0.2449, 0.9131, 0.2148, 0.9123, 0.2183, 0.8823, 0.2121, 0.85, 0.2449, 0.8516, 0.2121, 0.85, 0.2234, 0.8303, 0.2449, 0.8516, 0.2468, 0.9536, 0.2237, 0.987, 0.2166, 0.9575, 0.2468, 0.8111, 0.2136, 0.8094, 0.2237, 0.7777, 0.2136, 0.8094, 0.1973, 0.7928, 0.2237, 0.7777, 0.1852, 0.9998, 0.1467, 0.987, 0.1731, 0.9719, 0.1852, 0.7649, 0.1743, 0.7963, 0.1467, 0.7777, 0.1743, 0.7963, 0.1538, 0.8073, 0.1467, 0.7777, 0.1236, 0.9537, 0.1255, 0.9131, 0.1471, 0.9344, 0.1236, 0.8111, 0.1508, 0.8302, 0.1255, 0.8516, 0.1508, 0.8302, 0.1556, 0.8525, 0.1255, 0.8516, 0.1715, 0.8396, 0.1756, 0.8606, 0.1556, 0.8525, 0.1715, 0.8396, 0.1904, 0.8455, 0.1756, 0.8606, 0.1904, 0.8455, 0.1958, 0.8637, 0.1756, 0.8606, 0.1904, 0.8455, 0.2121, 0.85, 0.1958, 0.8637, 0.1904, 0.8455, 0.2025, 0.8296, 0.2121, 0.85, 0.2025, 0.8296, 0.2234, 0.8303, 0.2121, 0.85, 0.2025, 0.8296, 0.2136, 0.8094, 0.2234, 0.8303, 0.2025, 0.8296, 0.1907, 0.8128, 0.2136, 0.8094, 0.1907, 0.8128, 0.1973, 0.7928, 0.2136, 0.8094, 0.1508, 0.8302, 0.1715, 0.8396, 0.1556, 0.8525, 0.1508, 0.8302, 0.1711, 0.8193, 0.1715, 0.8396, 0.1711, 0.8193, 0.1852, 0.8294, 0.1715, 0.8396, 0.1907, 0.8128, 0.1743, 0.7963, 0.1973, 0.7928, 0.1907, 0.8128, 0.1711, 0.8193, 0.1743, 0.7963, 0.1711, 0.8193, 0.1538, 0.8073, 0.1743, 0.7963, 0.02358, 0.8303, 0.0001753, 0.8111, 0.03337, 0.8094, 0.03034, 0.9575, 0.0001915, 0.9536, 0.02732, 0.9346, 0.02358, 0.8303, 0.03337, 0.8094, 0.04442, 0.8296, 0.02358, 0.8303, 0.04442, 0.8296, 0.03485, 0.85, 0.02358, 0.8303, 0.03485, 0.85, 0.002049, 0.8517, 0.03034, 0.9575, 0.02732, 0.9346, 0.0476, 0.9454, 0.04963, 0.7928, 0.02322, 0.7777, 0.06174, 0.7649, 0.06171, 0.8294, 0.05627, 0.8128, 0.07587, 0.8193, 0.05115, 0.8637, 0.05653, 0.8455, 0.07133, 0.8606, 0.03213, 0.9123, 0.02867, 0.8823, 0.05214, 0.9041, 0.03034, 0.9575, 0.0476, 0.9454, 0.05085, 0.9684, 0.04963, 0.7928, 0.06174, 0.7649, 0.07262, 0.7963, 0.06171, 0.8294, 0.07587, 0.8193, 0.07545, 0.8396, 0.05115, 0.8637, 0.07133, 0.8606, 0.06174, 0.8824, 0.03213, 0.9123, 0.05214, 0.9041, 0.04803, 0.9251, 0.07385, 0.9719, 0.0672, 0.9519, 0.09011, 0.9554, 0.09314, 0.8073, 0.1002, 0.7777, 0.1233, 0.8111, 0.09134, 0.8524, 0.09616, 0.8302, 0.1215, 0.8516, 0.07233, 0.901, 0.09481, 0.8824, 0.08862, 0.9147, 0.06177, 0.9354, 0.06695, 0.9193, 0.07906, 0.9352, 0.07906, 0.9352, 0.08862, 0.9147, 0.09989, 0.9344, 0.07906, 0.9352, 0.06695, 0.9193, 0.08862, 0.9147, 0.06695, 0.9193, 0.07233, 0.901, 0.08862, 0.9147, 0.08862, 0.9147, 0.1214, 0.9131, 0.09989, 0.9344, 0.08862, 0.9147, 0.09481, 0.8824, 0.1214, 0.9131, 0.09481, 0.8824, 0.09134, 0.8524, 0.1215, 0.8516, 0.1214, 0.9131, 0.1233, 0.9537, 0.09989, 0.9344, 0.1215, 0.8516, 0.09616, 0.8302, 0.1233, 0.8111, 0.09616, 0.8302, 0.09314, 0.8073, 0.1233, 0.8111, 0.1233, 0.9537, 0.09011, 0.9554, 0.09989, 0.9344, 0.1233, 0.9537, 0.1003, 0.987, 0.09011, 0.9554, 0.1003, 0.987, 0.07385, 0.9719, 0.09011, 0.9554, 0.09011, 0.9554, 0.07906, 0.9352, 0.09989, 0.9344, 0.09011, 0.9554, 0.0672, 0.9519, 0.07906, 0.9352, 0.0672, 0.9519, 0.06177, 0.9354, 0.07906, 0.9352, 0.04803, 0.9251, 0.06695, 0.9193, 0.06177, 0.9354, 0.04803, 0.9251, 0.05214, 0.9041, 0.06695, 0.9193, 0.05214, 0.9041, 0.07233, 0.901, 0.06695, 0.9193, 0.06174, 0.8824, 0.09481, 0.8824, 0.07233, 0.901, 0.06174, 0.8824, 0.07133, 0.8606, 0.09481, 0.8824, 0.07133, 0.8606, 0.09134, 0.8524, 0.09481, 0.8824, 0.07545, 0.8396, 0.09616, 0.8302, 0.09134, 0.8524, 0.07545, 0.8396, 0.07587, 0.8193, 0.09616, 0.8302, 0.07587, 0.8193, 0.09314, 0.8073, 0.09616, 0.8302, 0.07262, 0.7963, 0.1002, 0.7777, 0.09314, 0.8073, 0.07262, 0.7963, 0.06174, 0.7649, 0.1002, 0.7777, 0.06174, 0.9998, 0.07385, 0.9719, 0.1003, 0.987, 0.05085, 0.9684, 0.0672, 0.9519, 0.07385, 0.9719, 0.05085, 0.9684, 0.0476, 0.9454, 0.0672, 0.9519, 0.0476, 0.9454, 0.06177, 0.9354, 0.0672, 0.9519, 0.05214, 0.9041, 0.06174, 0.8824, 0.07233, 0.901, 0.05214, 0.9041, 0.02867, 0.8823, 0.06174, 0.8824, 0.02867, 0.8823, 0.05115, 0.8637, 0.06174, 0.8824, 0.07133, 0.8606, 0.07545, 0.8396, 0.09134, 0.8524, 0.07133, 0.8606, 0.05653, 0.8455, 0.07545, 0.8396, 0.05653, 0.8455, 0.06171, 0.8294, 0.07545, 0.8396, 0.07587, 0.8193, 0.07262, 0.7963, 0.09314, 0.8073, 0.07587, 0.8193, 0.05627, 0.8128, 0.07262, 0.7963, 0.05627, 0.8128, 0.04963, 0.7928, 0.07262, 0.7963, 0.06174, 0.9998, 0.05085, 0.9684, 0.07385, 0.9719, 0.06174, 0.9998, 0.0233, 0.987, 0.05085, 0.9684, 0.0233, 0.987, 0.03034, 0.9575, 0.05085, 0.9684, 0.0476, 0.9454, 0.04803, 0.9251, 0.06177, 0.9354, 0.0476, 0.9454, 0.02732, 0.9346, 0.04803, 0.9251, 0.02732, 0.9346, 0.03213, 0.9123, 0.04803, 0.9251, 0.002009, 0.9131, 0.02867, 0.8823, 0.03213, 0.9123, 0.002049, 0.8517, 0.03485, 0.85, 0.02867, 0.8823, 0.03485, 0.85, 0.05115, 0.8637, 0.02867, 0.8823, 0.03485, 0.85, 0.05653, 0.8455, 0.05115, 0.8637, 0.03485, 0.85, 0.04442, 0.8296, 0.05653, 0.8455, 0.04442, 0.8296, 0.06171, 0.8294, 0.05653, 0.8455, 0.04442, 0.8296, 0.05627, 0.8128, 0.06171, 0.8294, 0.04442, 0.8296, 0.03337, 0.8094, 0.05627, 0.8128, 0.03337, 0.8094, 0.04963, 0.7928, 0.05627, 0.8128, 0.02732, 0.9346, 0.002009, 0.9131, 0.03213, 0.9123, 0.02732, 0.9346, 0.0001915, 0.9536, 0.002009, 0.9131, 0.0001753, 0.8111, 0.02358, 0.8303, 0.002049, 0.8517, 0.03337, 0.8094, 0.02322, 0.7777, 0.04963, 0.7928, 0.03337, 0.8094, 0.0001753, 0.8111, 0.02322, 0.7777, 0.0001915, 0.9536, 0.03034, 0.9575, 0.0233, 0.987, 0.6918, 0.4669, 0.702, 0.4666, 0.7408, 0.4554, 0.7856, 0.4554, 0.7883, 0.4615, 0.7406, 0.4688, 0.6909, 0.4697, 0.661, 0.7849, 0.6483, 0.7636, 0.6633, 0.7807, 0.6309, 0.7321, 0.6232, 0.7199, 0.6028, 0.6987, 0.6168, 0.6994, 0.7613, 0.8088, 0.7419, 0.8017, 0.6944, 0.7978, 0.661, 0.7849, 0.6633, 0.7807, 0.7553, 0.7958, 0.9195, 0.5448, 0.9357, 0.5935, 0.9449, 0.6222, 0.9445, 0.6369, 0.9433, 0.638, 0.9235, 0.591, 0.912, 0.5446, 0.6028, 0.6987, 0.5916, 0.6434, 0.602, 0.599, 0.602, 0.5956, 0.6056, 0.5941, 0.6131, 0.646, 0.6168, 0.6994, 0.8586, 0.7706, 0.8494, 0.7784, 0.8207, 0.7894, 0.7613, 0.8088, 0.7553, 0.7958, 0.8043, 0.7782, 0.8584, 0.7682, 0.602, 0.5956, 0.6067, 0.585, 0.6056, 0.5941, 0.6826, 0.4698, 0.6918, 0.4669, 0.6909, 0.4697, 0.8645, 0.7647, 0.8586, 0.7706, 0.8584, 0.7682, 0.7856, 0.4554, 0.8001, 0.4602, 0.7883, 0.4615, 0.9445, 0.6369, 0.9455, 0.6428, 0.9433, 0.638, 0.906, 0.5257, 0.9091, 0.5319, 0.9195, 0.5448, 0.912, 0.5446])
me_bplayer.materials.append(mat_zplayer_uv)
me_bplayer.materials.append(mat_zhat)
me_bplayer.use_remesh_preserve_volume = False
me_bplayer.use_remesh_preserve_attributes = False
me_bplayer.use_mirror_vertex_groups = False
me_bplayer.update()
me_cube = bpy.data.meshes.new('Cube')
me_cube.from_pydata([(0.6337, 0.5283, 0.2368), (0.5369, 0.4231, 0.4586), (0.6337, -0.532, 0.2368), (0.5369, -0.4267, 0.4586), (0.5884, 0.5283, 0.2902), (0.5884, -0.532, 0.2902), (0.7028, -0.7006, 0.2368), (0.6907, 0.5948, 0.2368), (0.7028, -0.7006, 0.2902), (0.6907, 0.5948, 0.2902), (6.321e-08, -0.7474, 0.2368), (4.77e-08, -0.57, 0.6185), (-6.714e-08, 0.7437, 0.2368), (-5.164e-08, 0.5663, 0.6185), (-6.714e-08, 0.7437, 0.2902), (6.321e-08, -0.7474, 0.2902), (8.77e-08, -1.028, 0.2368), (-7.593e-08, 0.8442, 0.2368), (-7.593e-08, 0.8442, 0.2902), (8.77e-08, -1.028, 0.2902), (0.4521, 0.4059, 0.5525), (0.4294, -0.4316, 0.5316), (0.2935, 0.4401, 0.6047), (0.2824, -0.4476, 0.5838), (0.479, 0.4097, 0.6302), (0.4534, -0.4366, 0.6113), (0.3246, 0.4439, 0.6947), (0.3106, -0.4526, 0.6749), (0.6337, -0.00184, 0.2368), (0.6476, -0.00184, 0.5335), (0.7444, -0.00184, 0.2902), (0.8384, -0.00184, 0.2368), (0.8384, -0.00184, 0.2902), (-1.968e-09, -0.00184, 0.862), (-1.968e-09, -0.00184, 0.2368), (0.4526, -0.00184, 0.6665), (0.2906, -0.00184, 0.7187), (0.4902, -0.00184, 0.7437), (0.3325, -0.00184, 0.8084)], [], [(30, 29, 3, 5), (14, 13, 1, 4), (28, 0, 7, 31), (10, 2, 6, 16), (30, 5, 8, 32), (17, 18, 9, 7), (31, 32, 8, 6), (14, 4, 9, 18), (0, 12, 17, 7), (5, 15, 19, 8), (6, 8, 19, 16), (28, 34, 12, 0), (5, 3, 11, 15), (11, 3, 21, 23), (23, 21, 25, 27), (29, 1, 20, 35), (33, 11, 23, 36), (1, 13, 22, 20), (38, 37, 24, 26), (35, 20, 24, 37), (36, 23, 27, 38), (20, 22, 26, 24), (22, 36, 38, 26), (21, 35, 37, 25), (27, 25, 37, 38), (13, 33, 36, 22), (3, 29, 35, 21), (2, 10, 34, 28), (7, 9, 32, 31), (4, 30, 32, 9), (2, 28, 31, 6), (4, 1, 29, 30)])
_k = {(4, 14): 1.0, (5, 30): 1.0, (5, 15): 1.0, (4, 30): 1.0}
me_cube.attributes.new('crease_edge', 'FLOAT', 'EDGE').data.foreach_set('value', [_k.get((min(e.vertices), max(e.vertices)), 0.0) for e in me_cube.edges])
me_cube.materials.append(mat_zhat)
me_cube.use_remesh_preserve_volume = False
me_cube.use_remesh_preserve_attributes = False
me_cube.use_mirror_vertex_groups = False
me_cube.update()
me_bplayer_001 = bpy.data.meshes.new('BPlayer.001')
me_bplayer_001.from_pydata([(4.191e-08, -0.9824, -1.285e-07), (0.2092, -0.9738, -8.568e-08), (1.49e-08, -0.9738, 0.2092), (-0.2092, -0.9738, -1.602e-07), (6.706e-08, -0.9738, -0.2092), (0.1997, -0.9657, -0.1997), (0.1997, -0.9657, 0.1997), (-0.1997, -0.9657, 0.1997), (-0.1997, -0.9657, -0.1997), (-1.322e-07, 0.8961, 1.679e-07), (-2.98e-08, 0.8456, -0.2799), (-0.2799, 0.8457, 4.47e-08), (-2.235e-07, 0.8457, 0.2799), (0.2799, 0.8456, 2.608e-07), (0.263, 0.7982, -0.263), (-0.263, 0.7982, -0.263), (-0.263, 0.7982, 0.263), (0.263, 0.7982, 0.263), (0.7914, 0.1354, 2.878e-07), (0.7391, 0.1302, -0.3172), (0.6901, 0.4449, 3.204e-07), (0.7391, 0.1302, 0.3172), (0.835, -0.1936, 2.31e-07), (0.7793, -0.1936, -0.334), (0.6458, 0.4242, -0.2786), (0.6458, 0.4242, 0.2786), (0.7793, -0.1936, 0.334), (-2.964e-07, 0.1354, 0.7914), (0.3172, 0.1302, 0.7391), (-3.129e-07, 0.4449, 0.6901), (-0.3172, 0.1302, 0.7391), (-2.533e-07, -0.1936, 0.835), (0.334, -0.1936, 0.7793), (0.2786, 0.4242, 0.6458), (-0.2786, 0.4242, 0.6458), (-0.334, -0.1936, 0.7793), (-0.7914, 0.1354, -1.811e-07), (-0.7391, 0.1302, 0.3172), (-0.6901, 0.4449, -1.416e-07), (-0.7391, 0.1302, -0.3172), (-0.835, -0.1936, -2.086e-07), (-0.7793, -0.1936, 0.334), (-0.6458, 0.4242, 0.2786), (-0.6458, 0.4242, -0.2786), (-0.7793, -0.1936, -0.334), (1.227e-07, -0.8273, -0.6858), (0.276, -0.8264, -0.6412), (1.08e-07, -0.9058, -0.5608), (-0.276, -0.8264, -0.6412), (1.267e-07, -0.6936, -0.7764), (0.3105, -0.6936, -0.7246), (0.2309, -0.9022, -0.5278), (-0.2309, -0.9022, -0.5278), (-0.3105, -0.6936, -0.7246), (1.278e-07, 0.1354, -0.7914), (0.3172, 0.1302, -0.7391), (1.341e-07, -0.1936, -0.835), (-0.3172, 0.1302, -0.7391), (1.118e-07, 0.4449, -0.6901), (0.2786, 0.4242, -0.6458), (0.334, -0.1936, -0.7793), (-0.334, -0.1936, -0.7793), (-0.2786, 0.4242, -0.6458), (-0.6858, -0.8273, -2.247e-07), (-0.6412, -0.8264, 0.276), (-0.7764, -0.6936, -2.235e-07), (-0.6412, -0.8264, -0.276), (-0.5608, -0.9058, -2.086e-07), (-0.5278, -0.9022, 0.2309), (-0.7246, -0.6936, 0.3105), (-0.7246, -0.6936, -0.3105), (-0.5278, -0.9022, -0.2309), (-9.872e-08, -0.8273, 0.6858), (0.276, -0.8264, 0.6412), (-1.565e-07, -0.6936, 0.7764), (-0.276, -0.8264, 0.6412), (-5.588e-08, -0.9058, 0.5608), (0.2309, -0.9022, 0.5278), (0.3105, -0.6936, 0.7246), (-0.3105, -0.6936, 0.7246), (-0.2309, -0.9022, 0.5278), (0.6858, -0.8273, 4.238e-08), (0.6412, -0.8264, -0.276), (0.7764, -0.6936, 9.686e-08), (0.6412, -0.8264, 0.276), (0.5608, -0.9058, -3.725e-09), (0.5278, -0.9022, -0.2309), (0.7246, -0.6936, -0.3105), (0.7246, -0.6936, 0.3105), (0.5278, -0.9022, 0.2309), (0.3815, -0.9418, -0.1979), (0.4017, -0.9482, -4.657e-08), (0.3815, -0.9418, 0.1979), (0.1979, -0.9418, -0.3815), (8.848e-08, -0.9482, -0.4017), (-0.1979, -0.9418, -0.3815), (0.6123, -0.1936, -0.6123), (0.5813, 0.125, -0.5813), (0.5098, 0.4034, -0.5098), (0.1979, -0.9418, 0.3815), (-1.956e-08, -0.9482, 0.4017), (-0.1979, -0.9418, 0.3815), (0.6123, -0.1936, 0.6123), (0.5813, 0.125, 0.5813), (0.5098, 0.4034, 0.5098), (-0.3815, -0.9418, 0.1979), (-0.4017, -0.9482, -1.891e-07), (-0.3815, -0.9418, -0.1979), (-0.6123, -0.1936, 0.6123), (-0.5813, 0.125, 0.5813), (-0.5098, 0.4034, 0.5098), (-0.6123, -0.1936, -0.6123), (-0.5813, 0.125, -0.5813), (-0.5098, 0.4034, -0.5098), (0.4902, 0.6572, -0.25), (0.5225, 0.695, 3.176e-07), (0.4902, 0.6572, 0.25), (0.25, 0.6572, -0.4902), (5.122e-08, 0.695, -0.5225), (-0.25, 0.6572, -0.4902), (0.25, 0.6572, 0.4902), (-2.878e-07, 0.695, 0.5225), (-0.25, 0.6572, 0.4902), (-0.4902, 0.6572, 0.25), (-0.5225, 0.695, -5.96e-08), (-0.4902, 0.6572, -0.25), (0.4206, -0.8987, -0.4206), (0.5053, -0.8255, -0.5053), (0.5693, -0.6936, -0.5693), (0.4206, -0.8987, 0.4206), (0.5053, -0.8255, 0.5053), (0.5693, -0.6936, 0.5693), (-0.4206, -0.8987, 0.4206), (-0.5053, -0.8255, 0.5053), (-0.5693, -0.6936, 0.5693), (-0.4206, -0.8987, -0.4206), (-0.5053, -0.8255, -0.5053), (-0.5693, -0.6936, -0.5693), (0.3311, -0.4879, -0.7725), (1.313e-07, -0.4879, -0.8276), (-0.3311, -0.4879, -0.7725), (-0.7725, -0.4879, 0.3311), (-0.8276, -0.4879, -2.235e-07), (-0.7725, -0.4879, -0.3311), (0.3311, -0.4879, 0.7725), (-2.002e-07, -0.4879, 0.8276), (-0.3311, -0.4879, 0.7725), (0.7725, -0.4879, -0.3311), (0.8276, -0.4879, 1.583e-07), (0.7725, -0.4879, 0.3311), (0.338, -0.9288, -0.338), (0.338, -0.9288, 0.338), (-0.338, -0.9288, 0.338), (-0.338, -0.9288, -0.338), (0.4236, 0.5805, -0.4236), (0.4236, 0.5805, 0.4236), (-0.4236, 0.5805, 0.4236), (-0.4236, 0.5805, -0.4236), (0.6069, -0.4879, -0.6069), (0.6069, -0.4879, 0.6069), (-0.6069, -0.4879, 0.6069), (-0.6069, -0.4879, -0.6069), (-4.189e-10, 0.9631, -3.754e-08), (0.51, 1.353, 0.3706), (-0.1948, 1.353, 0.5996), (-0.6304, 1.353, -5.458e-08), (-0.1948, 1.353, -0.5996), (0.51, 1.353, -0.3706), (0.1948, 1.983, 0.5996), (-0.51, 1.983, 0.3706), (-0.51, 1.983, -0.3706), (0.1948, 1.983, -0.5996), (0.6304, 1.983, -8.213e-08), (-4.189e-10, 2.373, -9.916e-08), (-0.1145, 1.068, 0.3524), (0.2998, 1.068, 0.2178), (0.1853, 1.297, 0.5702), (0.5996, 1.297, -5.216e-08), (0.2998, 1.068, -0.2178), (-0.3706, 1.068, -4.215e-08), (-0.4851, 1.297, 0.3524), (-0.1145, 1.068, -0.3524), (-0.4851, 1.297, -0.3524), (0.1853, 1.297, -0.5702), (0.6703, 1.668, 0.2178), (0.6703, 1.668, -0.2178), (-4.189e-10, 1.668, 0.7048), (0.4143, 1.668, 0.5702), (-0.6703, 1.668, 0.2178), (-0.4143, 1.668, 0.5702), (-0.4143, 1.668, -0.5702), (-0.6703, 1.668, -0.2178), (0.4143, 1.668, -0.5702), (-4.189e-10, 1.668, -0.7048), (0.4851, 2.039, 0.3524), (-0.1853, 2.039, 0.5702), (-0.5996, 2.039, -8.455e-08), (-0.1853, 2.039, -0.5702), (0.4851, 2.039, -0.3524), (0.1145, 2.268, 0.3524), (0.3706, 2.268, -9.456e-08), (-0.2998, 2.268, 0.2178), (-0.2998, 2.268, -0.2178), (0.1145, 2.268, -0.3524), (1.24, -0.15, 8.047e-09), (1.492, -0.2551, 0.1577), (1.342, 0.004725, 0.2552), (1.25, 0.1653, -5.735e-09), (1.342, 0.004725, -0.2552), (1.492, -0.2551, -0.1577), (1.658, -0.004725, 0.2552), (1.508, 0.2551, 0.1577), (1.508, 0.2551, -0.1577), (1.658, -0.004725, -0.2552), (1.75, -0.1653, 8.715e-09), (1.76, 0.15, -5.067e-09), (1.255, -0.08539, 0.15), (1.343, -0.2381, 0.0927), (1.403, -0.1472, 0.2427), (1.491, -0.2999, 1.46e-08), (1.343, -0.2381, -0.0927), (1.2, 0.008991, 1.097e-09), (1.26, 0.09994, 0.15), (1.255, -0.08539, -0.15), (1.26, 0.09994, -0.15), (1.403, -0.1472, -0.2427), (1.643, -0.2471, 0.0927), (1.643, -0.2471, -0.0927), (1.5, -8.892e-08, 0.3), (1.588, -0.1527, 0.2427), (1.357, 0.2471, 0.0927), (1.412, 0.1527, 0.2427), (1.412, 0.1527, -0.2427), (1.357, 0.2471, -0.0927), (1.588, -0.1527, -0.2427), (1.5, -1.151e-07, -0.3), (1.74, -0.09994, 0.15), (1.597, 0.1472, 0.2427), (1.509, 0.2999, -1.162e-08), (1.597, 0.1472, -0.2427), (1.74, -0.09994, -0.15), (1.745, 0.08539, 0.15), (1.8, -0.008991, 1.883e-09), (1.657, 0.2381, 0.0927), (1.657, 0.2381, -0.0927), (1.745, 0.08539, -0.15), (-1.76, -0.15, 8.047e-09), (-1.508, -0.2551, 0.1577), (-1.658, 0.004725, 0.2552), (-1.75, 0.1653, -5.735e-09), (-1.658, 0.004725, -0.2552), (-1.508, -0.2551, -0.1577), (-1.342, -0.004725, 0.2552), (-1.492, 0.2551, 0.1577), (-1.492, 0.2551, -0.1577), (-1.342, -0.004725, -0.2552), (-1.25, -0.1653, 8.715e-09), (-1.24, 0.15, -5.067e-09), (-1.745, -0.08539, 0.15), (-1.657, -0.2381, 0.0927), (-1.597, -0.1472, 0.2427), (-1.509, -0.2999, 1.46e-08), (-1.657, -0.2381, -0.0927), (-1.8, 0.008991, 1.097e-09), (-1.74, 0.09994, 0.15), (-1.745, -0.08539, -0.15), (-1.74, 0.09994, -0.15), (-1.597, -0.1472, -0.2427), (-1.357, -0.2471, 0.0927), (-1.357, -0.2471, -0.0927), (-1.5, -1.007e-07, 0.3), (-1.412, -0.1527, 0.2427), (-1.643, 0.2471, 0.0927), (-1.588, 0.1527, 0.2427), (-1.588, 0.1527, -0.2427), (-1.643, 0.2471, -0.0927), (-1.412, -0.1527, -0.2427), (-1.5, -1.27e-07, -0.3), (-1.26, -0.09994, 0.15), (-1.403, 0.1472, 0.2427), (-1.491, 0.2999, -1.162e-08), (-1.403, 0.1472, -0.2427), (-1.26, -0.09994, -0.15), (-1.255, 0.08539, 0.15), (-1.2, -0.008991, 1.883e-09), (-1.343, 0.2381, 0.0927), (-1.343, 0.2381, -0.0927), (-1.255, 0.08539, -0.15)], [], [(0, 4, 5, 1), (1, 5, 90, 91), (4, 94, 93, 5), (5, 93, 150, 90), (0, 1, 6, 2), (2, 6, 99, 100), (1, 91, 92, 6), (6, 92, 151, 99), (0, 2, 7, 3), (3, 7, 105, 106), (2, 100, 101, 7), (7, 101, 152, 105), (0, 3, 8, 4), (4, 8, 95, 94), (3, 106, 107, 8), (8, 107, 153, 95), (9, 13, 14, 10), (10, 14, 117, 118), (13, 115, 114, 14), (14, 114, 154, 117), (9, 10, 15, 11), (11, 15, 125, 124), (10, 118, 119, 15), (15, 119, 157, 125), (9, 11, 16, 12), (12, 16, 122, 121), (11, 124, 123, 16), (16, 123, 156, 122), (9, 12, 17, 13), (13, 17, 116, 115), (12, 121, 120, 17), (17, 120, 155, 116), (18, 22, 23, 19), (19, 23, 96, 97), (22, 148, 147, 23), (23, 147, 158, 96), (18, 19, 24, 20), (20, 24, 114, 115), (19, 97, 98, 24), (24, 98, 154, 114), (18, 20, 25, 21), (21, 25, 104, 103), (20, 115, 116, 25), (25, 116, 155, 104), (18, 21, 26, 22), (22, 26, 149, 148), (21, 103, 102, 26), (26, 102, 159, 149), (27, 31, 32, 28), (28, 32, 102, 103), (31, 145, 144, 32), (32, 144, 159, 102), (27, 28, 33, 29), (29, 33, 120, 121), (28, 103, 104, 33), (33, 104, 155, 120), (27, 29, 34, 30), (30, 34, 110, 109), (29, 121, 122, 34), (34, 122, 156, 110), (27, 30, 35, 31), (31, 35, 146, 145), (30, 109, 108, 35), (35, 108, 160, 146), (36, 40, 41, 37), (37, 41, 108, 109), (40, 142, 141, 41), (41, 141, 160, 108), (36, 37, 42, 38), (38, 42, 123, 124), (37, 109, 110, 42), (42, 110, 156, 123), (36, 38, 43, 39), (39, 43, 113, 112), (38, 124, 125, 43), (43, 125, 157, 113), (36, 39, 44, 40), (40, 44, 143, 142), (39, 112, 111, 44), (44, 111, 161, 143), (45, 49, 50, 46), (46, 50, 128, 127), (49, 139, 138, 50), (50, 138, 158, 128), (45, 46, 51, 47), (47, 51, 93, 94), (46, 127, 126, 51), (51, 126, 150, 93), (45, 47, 52, 48), (48, 52, 135, 136), (47, 94, 95, 52), (52, 95, 153, 135), (45, 48, 53, 49), (49, 53, 140, 139), (48, 136, 137, 53), (53, 137, 161, 140), (54, 58, 59, 55), (55, 59, 98, 97), (58, 118, 117, 59), (59, 117, 154, 98), (54, 55, 60, 56), (56, 60, 138, 139), (55, 97, 96, 60), (60, 96, 158, 138), (54, 56, 61, 57), (57, 61, 111, 112), (56, 139, 140, 61), (61, 140, 161, 111), (54, 57, 62, 58), (58, 62, 119, 118), (57, 112, 113, 62), (62, 113, 157, 119), (63, 67, 68, 64), (64, 68, 132, 133), (67, 106, 105, 68), (68, 105, 152, 132), (63, 64, 69, 65), (65, 69, 141, 142), (64, 133, 134, 69), (69, 134, 160, 141), (63, 65, 70, 66), (66, 70, 137, 136), (65, 142, 143, 70), (70, 143, 161, 137), (63, 66, 71, 67), (67, 71, 107, 106), (66, 136, 135, 71), (71, 135, 153, 107), (72, 76, 77, 73), (73, 77, 129, 130), (76, 100, 99, 77), (77, 99, 151, 129), (72, 73, 78, 74), (74, 78, 144, 145), (73, 130, 131, 78), (78, 131, 159, 144), (72, 74, 79, 75), (75, 79, 134, 133), (74, 145, 146, 79), (79, 146, 160, 134), (72, 75, 80, 76), (76, 80, 101, 100), (75, 133, 132, 80), (80, 132, 152, 101), (81, 85, 86, 82), (82, 86, 126, 127), (85, 91, 90, 86), (86, 90, 150, 126), (81, 82, 87, 83), (83, 87, 147, 148), (82, 127, 128, 87), (87, 128, 158, 147), (81, 83, 88, 84), (84, 88, 131, 130), (83, 148, 149, 88), (88, 149, 159, 131), (81, 84, 89, 85), (85, 89, 92, 91), (84, 130, 129, 89), (89, 129, 151, 92), (162, 175, 174), (163, 175, 177), (162, 174, 179), (162, 179, 181), (162, 181, 178), (163, 177, 184), (164, 176, 186), (165, 180, 188), (166, 182, 190), (167, 183, 192), (163, 184, 187), (164, 186, 189), (165, 188, 191), (166, 190, 193), (167, 192, 185), (168, 194, 199), (169, 195, 201), (170, 196, 202), (171, 197, 203), (172, 198, 200), (200, 203, 173), (200, 198, 203), (198, 171, 203), (203, 202, 173), (203, 197, 202), (197, 170, 202), (202, 201, 173), (202, 196, 201), (196, 169, 201), (201, 199, 173), (201, 195, 199), (195, 168, 199), (199, 200, 173), (199, 194, 200), (194, 172, 200), (185, 198, 172), (185, 192, 198), (192, 171, 198), (193, 197, 171), (193, 190, 197), (190, 170, 197), (191, 196, 170), (191, 188, 196), (188, 169, 196), (189, 195, 169), (189, 186, 195), (186, 168, 195), (187, 194, 168), (187, 184, 194), (184, 172, 194), (192, 193, 171), (192, 183, 193), (183, 166, 193), (190, 191, 170), (190, 182, 191), (182, 165, 191), (188, 189, 169), (188, 180, 189), (180, 164, 189), (186, 187, 168), (186, 176, 187), (176, 163, 187), (184, 185, 172), (184, 177, 185), (177, 167, 185), (178, 183, 167), (178, 181, 183), (181, 166, 183), (181, 182, 166), (181, 179, 182), (179, 165, 182), (179, 180, 165), (179, 174, 180), (174, 164, 180), (177, 178, 167), (177, 175, 178), (175, 162, 178), (174, 176, 164), (174, 175, 176), (175, 163, 176), (204, 217, 216), (205, 217, 219), (204, 216, 221), (204, 221, 223), (204, 223, 220), (205, 219, 226), (206, 218, 228), (207, 222, 230), (208, 224, 232), (209, 225, 234), (205, 226, 229), (206, 228, 231), (207, 230, 233), (208, 232, 235), (209, 234, 227), (210, 236, 241), (211, 237, 243), (212, 238, 244), (213, 239, 245), (214, 240, 242), (242, 245, 215), (242, 240, 245), (240, 213, 245), (245, 244, 215), (245, 239, 244), (239, 212, 244), (244, 243, 215), (244, 238, 243), (238, 211, 243), (243, 241, 215), (243, 237, 241), (237, 210, 241), (241, 242, 215), (241, 236, 242), (236, 214, 242), (227, 240, 214), (227, 234, 240), (234, 213, 240), (235, 239, 213), (235, 232, 239), (232, 212, 239), (233, 238, 212), (233, 230, 238), (230, 211, 238), (231, 237, 211), (231, 228, 237), (228, 210, 237), (229, 236, 210), (229, 226, 236), (226, 214, 236), (234, 235, 213), (234, 225, 235), (225, 208, 235), (232, 233, 212), (232, 224, 233), (224, 207, 233), (230, 231, 211), (230, 222, 231), (222, 206, 231), (228, 229, 210), (228, 218, 229), (218, 205, 229), (226, 227, 214), (226, 219, 227), (219, 209, 227), (220, 225, 209), (220, 223, 225), (223, 208, 225), (223, 224, 208), (223, 221, 224), (221, 207, 224), (221, 222, 207), (221, 216, 222), (216, 206, 222), (219, 220, 209), (219, 217, 220), (217, 204, 220), (216, 218, 206), (216, 217, 218), (217, 205, 218), (246, 259, 258), (247, 259, 261), (246, 258, 263), (246, 263, 265), (246, 265, 262), (247, 261, 268), (248, 260, 270), (249, 264, 272), (250, 266, 274), (251, 267, 276), (247, 268, 271), (248, 270, 273), (249, 272, 275), (250, 274, 277), (251, 276, 269), (252, 278, 283), (253, 279, 285), (254, 280, 286), (255, 281, 287), (256, 282, 284), (284, 287, 257), (284, 282, 287), (282, 255, 287), (287, 286, 257), (287, 281, 286), (281, 254, 286), (286, 285, 257), (286, 280, 285), (280, 253, 285), (285, 283, 257), (285, 279, 283), (279, 252, 283), (283, 284, 257), (283, 278, 284), (278, 256, 284), (269, 282, 256), (269, 276, 282), (276, 255, 282), (277, 281, 255), (277, 274, 281), (274, 254, 281), (275, 280, 254), (275, 272, 280), (272, 253, 280), (273, 279, 253), (273, 270, 279), (270, 252, 279), (271, 278, 252), (271, 268, 278), (268, 256, 278), (276, 277, 255), (276, 267, 277), (267, 250, 277), (274, 275, 254), (274, 266, 275), (266, 249, 275), (272, 273, 253), (272, 264, 273), (264, 248, 273), (270, 271, 252), (270, 260, 271), (260, 247, 271), (268, 269, 256), (268, 261, 269), (261, 251, 269), (262, 267, 251), (262, 265, 267), (265, 250, 267), (265, 266, 250), (265, 263, 266), (263, 249, 266), (263, 264, 249), (263, 258, 264), (258, 248, 264), (261, 262, 251), (261, 259, 262), (259, 246, 262), (258, 260, 248), (258, 259, 260), (259, 247, 260)])
me_bplayer_001.materials.append(mat_zmat)
me_bplayer_001.use_remesh_preserve_volume = False
me_bplayer_001.use_remesh_preserve_attributes = False
me_bplayer_001.use_mirror_vertex_groups = False
me_bplayer_001.update()
me_player_001 = bpy.data.meshes.new('Player.001')
me_player_001.from_pydata([(0.5, -1.0, -0.5), (0.5, -1.0, 0.5), (-0.5, -1.0, 0.5), (-0.5, -1.0, -0.5), (0.75, 1.0, -0.75), (0.75, 1.0, 0.75), (-0.75, 1.0, 0.75), (-0.75, 1.0, -0.75), (1.0, -0.7097, -1.0), (1.0, -0.7097, 1.0), (-1.0, -0.7097, 1.0), (-1.0, -0.7097, -1.0)], [], [(0, 1, 2, 3), (4, 7, 6, 5), (8, 4, 5, 9), (9, 5, 6, 10), (10, 6, 7, 11), (8, 0, 3, 11), (4, 8, 11, 7), (2, 10, 11, 3), (1, 9, 10, 2), (0, 8, 9, 1)])
me_player_001.materials.append(mat_zmat)
me_player_001.use_remesh_preserve_volume = False
me_player_001.use_remesh_preserve_attributes = False
me_player_001.use_mirror_vertex_groups = False
me_player_001.update()
arm_armature = bpy.data.armatures.new('Armature')  # bones are not reproduced

# ---- objects
ob_sun = bpy.data.objects.new('Sun', light_sun)
ob_armature = bpy.data.objects.new('Armature', arm_armature)
ob_player = bpy.data.objects.new('Player', me_bplayer)
ob_hat = bpy.data.objects.new('Hat', me_cube)
ob_player__no_hat = bpy.data.objects.new('Player (No Hat)', me_bplayer_001)
ob_player_torso = bpy.data.objects.new('Player Torso', me_player_001)

# ---- transforms, parenting, visibility, modifiers, constraints
ob_sun.location = (-0.5162, -1.749, 0.6364)
ob_sun.rotation_euler = (0.8293, -0.0, 0.9351)
ob_sun.lineart.crease_threshold = 0.0
ob_armature.location = (4.191e-08, 1.715e-07, -0.01313)
ob_armature.show_in_front = True
ob_armature.lineart.crease_threshold = 0.0
ob_player.parent = ob_armature
ob_player.matrix_parent_inverse = Matrix(((1.0, 0.0, 0.0, -4.191e-08), (0.0, 1.0, 0.0, -1.715e-07), (0.0, 0.0, 1.0, 0.9824), (0.0, 0.0, 0.0, 1.0)))
ob_player.location = (0.0, 0.0, 0.0)
ob_player.rotation_euler = (1.571, 0.0, 0.0)
ob_player.lock_rotations_4d = False
ob_player.empty_display_type = 'ARROWS'
ob_player.lineart.crease_threshold = 0.0
_vg = ob_player.vertex_groups.new(name='Right Hand')
_vg.add([476, 477, 478, 479, 480, 481, 482, 483, 484, 485, 486, 487, 488, 489, 490, 491, 492, 493, 494, 495, 496, 497, 498, 499, 500, 501, 502, 503, 504, 505, 506, 507, 508, 509, 510, 511, 512, 513, 514, 515, 516, 517], 1.0, 'REPLACE')
_vg = ob_player.vertex_groups.new(name='Left Hand')
_vg.add([434, 435, 436, 437, 438, 439, 440, 441, 442, 443, 444, 445, 446, 447, 448, 449, 450, 451, 452, 453, 454, 455, 456, 457, 458, 459, 460, 461, 462, 463, 464, 465, 466, 467, 468, 469, 470, 471, 472, 473, 474, 475], 1.0, 'REPLACE')
_vg = ob_player.vertex_groups.new(name='Body')
_vg.add([246, 247, 248, 249, 250, 251, 252, 253, 254, 255, 256, 257, 258, 259, 260, 261, 262, 263, 264, 265, 266, 267, 268, 269, 270, 271, 272, 273, 274, 275, 276, 277, 278, 279, 280, 281, 282, 283, 284, 285, 286, 287, 288, 289, 290, 291, 292, 293, 294, 295, 296, 297, 298, 299, 300, 301, 302, 303, 304, 305, 306, 307, 308, 309, 310, 311, 312, 313, 314, 315, 316, 317, 318, 319, 320, 321, 322, 323, 324, 325, 326, 327, 328, 329, 330, 331, 332, 333, 334, 335, 336, 337, 338, 339, 340, 341, 342, 343, 344, 345, 346, 347, 348, 349, 350, 351, 352, 353, 354, 355, 356, 357, 358, 359, 360, 361, 362, 363, 364, 365, 366, 367, 368, 369, 370, 371, 372, 373, 374, 375, 376, 377, 378, 379, 380, 381, 382, 383, 384, 385, 386, 387, 388, 389, 390, 391, 392, 393, 394, 395, 396, 397, 398, 399, 400, 401, 402, 403, 404, 405, 406, 407], 1.0, 'REPLACE')
_vg = ob_player.vertex_groups.new(name='Head')
_vg.add([0, 1, 2, 3, 4, 5, 6, 7, 8, 9, 10, 11, 12, 13, 14, 15, 16, 17, 18, 19, 20, 21, 22, 23, 24, 25, 26, 27, 28, 29, 30, 31, 32, 33, 34, 35, 36, 37, 38, 39, 40, 41, 42, 43, 44, 45, 46, 47, 48, 49, 50, 51, 52, 53, 54, 55, 56, 57, 58, 59, 60, 61, 62, 63, 64, 65, 66, 67, 68, 69, 70, 71, 72, 73, 74, 75, 76, 77, 78, 79, 80, 81, 82, 83, 84, 85, 86, 87, 88, 89, 90, 91, 92, 93, 94, 95, 96, 97, 98, 99, 100, 101, 102, 103, 104, 105, 106, 107, 108, 109, 110, 111, 112, 113, 114, 115, 116, 117, 118, 119, 120, 121, 122, 123, 124, 125, 126, 127, 128, 129, 130, 131, 132, 133, 134, 135, 136, 137, 138, 139, 140, 141, 142, 143, 144, 145, 146, 147, 148, 149, 150, 151, 152, 153, 154, 155, 156, 157, 158, 159, 160, 161, 162, 163, 164, 165, 166, 167, 168, 169, 170, 171, 172, 173, 174, 175, 176, 177, 178, 179, 180, 181, 182, 183, 184, 185, 186, 187, 188, 189, 190, 191, 192, 193, 194, 195, 196, 197, 198, 199, 200, 201, 202, 203, 204, 205, 206, 207, 208, 209, 210, 211, 212, 213, 214, 215, 216, 217, 218, 219, 220, 221, 222, 223, 224, 225, 226, 227, 228, 229, 230, 231, 232, 233, 234, 235, 236, 237, 238, 239, 240, 241, 242, 243, 244, 245, 408, 409, 410, 411, 412, 413, 414, 415, 416, 417, 418, 419, 420, 421, 422, 423, 424, 425, 426, 427, 428, 429, 430, 431, 432, 433, 518, 519, 520, 521, 522, 523, 524, 525, 526, 527, 528, 529, 530, 531, 532, 533, 534, 535, 536, 537, 538, 539, 540, 541, 542, 543, 544, 545, 546, 547, 548, 549, 550, 551, 552, 553, 554, 555, 556, 557], 1.0, 'REPLACE')
_m = ob_player.modifiers.new('Armature', 'ARMATURE')
_m.object = ob_armature
ob_hat.location = (1.064e-09, -9.225e-09, 1.668)
ob_hat.lineart.crease_threshold = 0.0
_m = ob_hat.modifiers.new('Mirror', 'MIRROR')
_m = ob_hat.modifiers.new('Subsurf', 'SUBSURF')
_m.uv_smooth = 'PRESERVE_CORNERS'
_m.quality = 2
_m.show_only_control_edges = False
ob_player__no_hat.location = (0.0, 0.0, 0.0)
ob_player__no_hat.rotation_euler = (1.571, 0.0, 0.0)
ob_player__no_hat.lock_rotations_4d = False
ob_player__no_hat.empty_display_type = 'ARROWS'
ob_player__no_hat.lineart.crease_threshold = 0.0
_vg = ob_player__no_hat.vertex_groups.new(name='Right Hand')
_vg = ob_player__no_hat.vertex_groups.new(name='Left Hand')
_vg = ob_player__no_hat.vertex_groups.new(name='Body')
_vg = ob_player__no_hat.vertex_groups.new(name='Head')
_m = ob_player__no_hat.modifiers.new('Boolean', 'BOOLEAN')
_m.object = ob_hat
_m.operation = 'UNION'
_m.solver = 'FAST'
ob_player_torso.location = (0.0, 0.0, 0.0)
ob_player_torso.rotation_euler = (1.571, 0.0, 0.0)
ob_player_torso.lock_rotations_4d = False
ob_player_torso.empty_display_type = 'ARROWS'
ob_player_torso.lineart.crease_threshold = 0.0
_m = ob_player_torso.modifiers.new('Subsurf', 'SUBSURF')
_m.uv_smooth = 'PRESERVE_CORNERS'
_m.quality = 2
_m.levels = 2
_m.show_only_control_edges = False

# ---- collection membership
col_collection_1.objects.link(ob_sun)
col_collection_1.objects.link(ob_armature)
col_collection_1.objects.link(ob_player)
col_collection_2.objects.link(ob_hat)
col_collection_2.objects.link(ob_player__no_hat)
col_collection_2.objects.link(ob_player_torso)

# ---- scene / render settings (as saved in the file)
scene.frame_start = 1; scene.frame_end = 30; scene.frame_set(0)
scene.render.engine = 'BLENDER_EEVEE_NEXT'
scene.render.resolution_percentage = 50
scene.render.dither_intensity = 0.0
scene.cycles.use_denoising = False
scene.cycles.samples = 128
scene.cycles.sampling_pattern = 'TABULATED_SOBOL'
scene.cycles.use_adaptive_sampling = False
scene.cycles.use_light_tree = False
scene.cycles.blur_glossy = 0.0
scene.cycles.sample_clamp_indirect = 0.0
scene.view_settings.view_transform = 'Standard'
bpy.context.view_layer.update()

# ---- added for rendering (the .blend has no active camera): camera
cam_auto = bpy.data.cameras.new('AutoCamera')
cam_auto.lens = 50.0
cam_auto.sensor_width = 36.0
cam_auto.clip_end = 1000.0
ob_auto_camera = bpy.data.objects.new('AutoCamera', cam_auto)
scene.collection.objects.link(ob_auto_camera)
ob_auto_camera.location = (6.13504, -6.6894, 6.11301)
ob_auto_camera.rotation_euler = (1.09748, -7.21219e-08, 0.694738)
scene.camera = ob_auto_camera
bpy.context.view_layer.update()
